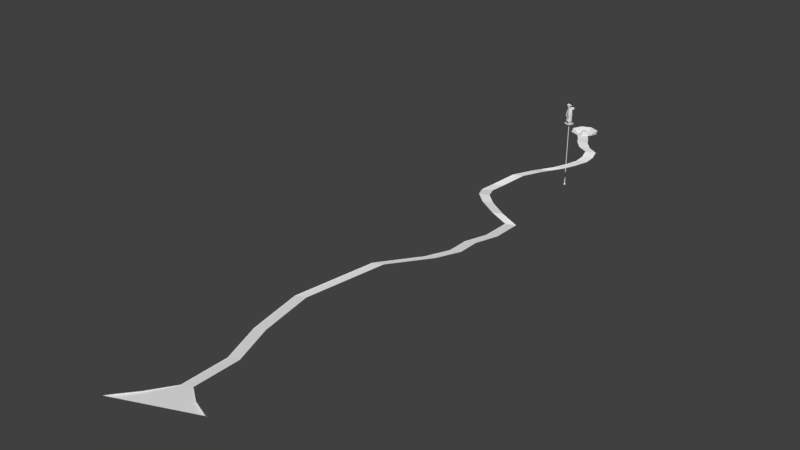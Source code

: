 # Source: map01.blend  (saved by Blender 2.79.0; exported with 4.5.12 LTS)
import bpy
from mathutils import Matrix  # noqa: F401  (used for matrix-valued properties, if any)

bpy.ops.wm.read_factory_settings(use_empty=True)
scene = bpy.context.scene
scene.name = 'Scene'

# ---- collections
col_collection_1 = bpy.data.collections.new('Collection 1'); scene.collection.children.link(col_collection_1)

# ---- world
world_world = bpy.data.worlds.new('World'); scene.world = world_world
world_world.color = (0.05088, 0.05088, 0.05088)
world_world.use_sun_shadow = False
world_world.sun_shadow_jitter_overblur = 0.0
world_world.cycles.sampling_method = 'MANUAL'

# ---- meshes
me_plane = bpy.data.meshes.new('Plane')
me_plane.from_pydata([(-0.8536, -0.8536, 5.859), (0.8536, -0.8536, 5.859), (-0.8536, 0.8536, 5.859), (0.8536, 0.8536, 5.859), (-1.207, 5.276e-08, 5.859), (1.207, -5.276e-08, 5.859), (-5.276e-08, -1.207, 5.859), (5.276e-08, 1.207, 5.859), (0.0, 0.0, 5.859), (-1.053, -1.053, 5.743), (1.053, -1.053, 5.743), (-1.053, 1.053, 5.743), (1.053, 1.053, 5.743), (-1.49, 6.512e-08, 5.743), (1.49, -6.512e-08, 5.743), (-6.512e-08, -1.49, 5.743), (6.512e-08, 1.49, 5.743), (-1.313, -1.313, 5.392), (1.313, -1.313, 5.392), (-1.313, 1.313, 5.392), (1.313, 1.313, 5.392), (-1.857, 8.115e-08, 5.392), (1.857, -8.115e-08, 5.392), (-8.115e-08, -1.857, 5.392), (8.115e-08, 1.857, 5.392), (-1.729, -1.729, 3.471), (1.729, -1.729, 3.471), (-1.729, 1.729, 3.471), (1.729, 1.729, 3.471), (-2.445, 1.069e-07, 3.471), (2.445, -1.069e-07, 3.471), (-1.069e-07, -2.445, 3.471), (1.069e-07, 2.445, 3.471), (-2.959, -2.959, 3.471), (2.959, -2.959, 3.471), (-2.959, 2.959, 3.471), (2.959, 2.959, 3.471), (-4.184, 1.829e-07, 3.471), (4.184, -1.829e-07, 3.471), (-1.829e-07, -4.184, 3.471), (1.829e-07, 4.184, 3.471), (-3.667, -3.667, 4.491), (3.667, -3.667, 4.491), (-3.667, 3.667, 4.491), (3.667, 3.667, 4.491), (-5.186, 2.267e-07, 4.491), (5.186, -2.267e-07, 4.491), (-2.267e-07, -5.186, 4.491), (2.267e-07, 5.186, 4.491), (-4.858, -4.858, 5.468), (4.858, -4.858, 5.468), (-4.858, 4.858, 5.468), (4.858, 4.858, 5.468), (-6.871, 3.003e-07, 5.468), (6.871, -3.003e-07, 5.468), (-3.003e-07, -6.871, 5.468), (3.003e-07, 6.871, 5.468), (4.962, -5.11, 5.459), (0.104, -7.122, 5.459), (-5.079, -5.069, 5.628), (5.073, -5.069, 5.628), (-5.079, 5.083, 5.628), (5.073, 5.083, 5.628), (-7.182, 0.007034, 5.628), (7.176, 0.007033, 5.628), (-0.002914, -7.172, 5.628), (-0.002913, 7.186, 5.628), (5.182, -5.332, 5.619), (0.1058, -7.434, 5.619), (6.364, -6.709, 4.864), (1.506, -8.722, 4.864), (6.584, -6.931, 5.024), (1.507, -9.034, 5.024), (8.147, -10.21, 4.234), (3.288, -12.22, 4.234), (8.366, -10.43, 4.394), (3.29, -12.54, 4.394), (11.41, -13.16, 3.031), (6.552, -15.17, 3.031), (11.63, -13.38, 3.192), (6.553, -15.48, 3.192), (16.19, -14.9, 2.319), (11.33, -16.91, 2.319), (16.41, -15.12, 2.479), (11.33, -17.23, 2.479), (16.38, -18.23, 0.4631), (11.52, -20.24, 0.4631), (16.6, -18.45, 0.6232), (11.52, -20.55, 0.6232), (15.45, -22.23, -0.7253), (10.59, -24.24, -0.7253), (15.67, -22.45, -0.5651), (10.6, -24.56, -0.5651), (12.6, -28.05, -1.519), (7.741, -30.06, -1.519), (12.82, -28.27, -1.359), (7.743, -30.37, -1.359), (8.658, -33.69, -2.434), (3.799, -35.71, -2.434), (8.877, -33.92, -2.274), (3.801, -36.02, -2.274), (3.843, -37.71, -3.517), (-1.016, -39.73, -3.517), (4.062, -37.94, -3.356), (-1.014, -40.04, -3.356), (0.5118, -43.25, -3.605), (-4.347, -45.26, -3.605), (0.7313, -43.47, -3.445), (-4.345, -45.57, -3.445), (-4.767, -51.41, -4.413), (-9.626, -53.42, -4.413), (-4.548, -51.63, -4.253), (-9.624, -53.73, -4.253), (-10.29, -60.72, -8.105), (-15.15, -62.74, -8.105), (-10.07, -60.95, -7.945), (-15.15, -63.05, -7.945), (-12.52, -67.23, -9.279), (-17.38, -69.24, -9.279), (-12.3, -67.45, -9.119), (-17.38, -69.55, -9.119), (-10.62, -72.69, -9.279), (-15.48, -74.71, -9.279), (-10.4, -72.92, -9.119), (-15.48, -75.02, -9.119), (-5.564, -76.61, -10.62), (-10.42, -78.63, -10.62), (-5.344, -76.84, -10.46), (-10.42, -78.94, -10.46), (4.827, -82.63, -11.34), (-0.03144, -84.64, -11.34), (5.047, -82.85, -11.18), (-0.02969, -84.95, -11.18), (13.99, -84.27, -14.06), (9.134, -86.28, -14.06), (14.21, -84.49, -13.9), (9.136, -86.6, -13.9), (13.77, -99.79, -14.06), (8.912, -101.8, -14.06), (13.99, -100.0, -13.9), (8.914, -102.1, -13.9), (9.74, -111.9, -14.06), (4.882, -113.9, -14.06), (9.96, -112.1, -13.9), (4.884, -114.2, -13.9), (9.74, -123.4, -14.06), (4.882, -125.4, -14.06), (9.96, -123.6, -13.9), (4.884, -125.7, -13.9), (4.202, -135.9, -14.06), (-0.6561, -138.0, -14.06), (4.422, -136.2, -13.9), (-0.6543, -138.3, -13.9), (-10.39, -156.1, -14.06), (-15.25, -158.2, -14.06), (-10.17, -156.4, -13.9), (-15.24, -158.5, -13.9), (-22.48, -195.0, -18.57), (-27.34, -197.1, -18.57), (-22.26, -195.3, -18.41), (-27.34, -197.4, -18.41), (-17.95, -224.4, -19.43), (-22.81, -226.4, -19.43), (-17.73, -224.6, -19.27), (-22.81, -226.7, -19.27), (-10.6, -246.2, -20.08), (-15.46, -248.3, -20.08), (-10.38, -246.5, -19.92), (-15.46, -248.6, -19.92), (-10.6, -271.0, -20.08), (-15.46, -273.0, -20.08), (-10.38, -271.2, -19.92), (-15.46, -273.3, -19.92), (-2.893, -276.2, -20.34), (-23.53, -284.7, -20.34), (-1.96, -277.1, -19.66), (-23.52, -286.0, -19.66), (7.368, -279.7, -20.69), (-34.27, -296.9, -20.69), (9.25, -281.6, -19.31), (-34.25, -299.6, -19.31)], [], [(8, 5, 3, 7), (6, 1, 5, 8), (0, 6, 8, 4), (4, 8, 7, 2), (6, 0, 9, 15), (5, 1, 10, 14), (2, 7, 16, 11), (1, 6, 15, 10), (7, 3, 12, 16), (4, 2, 11, 13), (3, 5, 14, 12), (0, 4, 13, 9), (15, 9, 17, 23), (13, 11, 19, 21), (12, 14, 22, 20), (9, 13, 21, 17), (16, 12, 20, 24), (14, 10, 18, 22), (11, 16, 24, 19), (10, 15, 23, 18), (19, 24, 32, 27), (18, 23, 31, 26), (23, 17, 25, 31), (21, 19, 27, 29), (20, 22, 30, 28), (17, 21, 29, 25), (24, 20, 28, 32), (22, 18, 26, 30), (32, 28, 36, 40), (30, 26, 34, 38), (27, 32, 40, 35), (26, 31, 39, 34), (31, 25, 33, 39), (29, 27, 35, 37), (28, 30, 38, 36), (25, 29, 37, 33), (37, 35, 43, 45), (36, 38, 46, 44), (33, 37, 45, 41), (40, 36, 44, 48), (38, 34, 42, 46), (35, 40, 48, 43), (34, 39, 47, 42), (39, 33, 41, 47), (47, 41, 49, 55), (45, 43, 51, 53), (44, 46, 54, 52), (41, 45, 53, 49), (48, 44, 52, 56), (46, 42, 50, 54), (43, 48, 56, 51), (42, 47, 55, 50), (50, 55, 58, 57), (55, 49, 59, 65), (51, 56, 66, 61), (49, 53, 63, 59), (50, 57, 67, 60), (56, 52, 62, 66), (53, 51, 61, 63), (58, 55, 65, 68), (54, 50, 60, 64), (52, 54, 64, 62), (58, 68, 72, 70), (67, 57, 69, 71), (57, 58, 70, 69), (70, 72, 76, 74), (71, 69, 73, 75), (69, 70, 74, 73), (74, 76, 80, 78), (75, 73, 77, 79), (73, 74, 78, 77), (78, 80, 84, 82), (79, 77, 81, 83), (77, 78, 82, 81), (82, 84, 88, 86), (83, 81, 85, 87), (81, 82, 86, 85), (86, 88, 92, 90), (87, 85, 89, 91), (85, 86, 90, 89), (90, 92, 96, 94), (91, 89, 93, 95), (89, 90, 94, 93), (94, 96, 100, 98), (95, 93, 97, 99), (93, 94, 98, 97), (98, 100, 104, 102), (99, 97, 101, 103), (97, 98, 102, 101), (102, 104, 108, 106), (103, 101, 105, 107), (101, 102, 106, 105), (106, 108, 112, 110), (107, 105, 109, 111), (105, 106, 110, 109), (110, 112, 116, 114), (111, 109, 113, 115), (109, 110, 114, 113), (114, 116, 120, 118), (115, 113, 117, 119), (113, 114, 118, 117), (118, 120, 124, 122), (119, 117, 121, 123), (117, 118, 122, 121), (122, 124, 128, 126), (123, 121, 125, 127), (121, 122, 126, 125), (126, 128, 132, 130), (127, 125, 129, 131), (125, 126, 130, 129), (130, 132, 136, 134), (131, 129, 133, 135), (129, 130, 134, 133), (134, 136, 140, 138), (135, 133, 137, 139), (133, 134, 138, 137), (138, 140, 144, 142), (139, 137, 141, 143), (137, 138, 142, 141), (142, 144, 148, 146), (143, 141, 145, 147), (141, 142, 146, 145), (146, 148, 152, 150), (147, 145, 149, 151), (145, 146, 150, 149), (150, 152, 156, 154), (151, 149, 153, 155), (149, 150, 154, 153), (154, 156, 160, 158), (155, 153, 157, 159), (153, 154, 158, 157), (158, 160, 164, 162), (159, 157, 161, 163), (157, 158, 162, 161), (162, 164, 168, 166), (163, 161, 165, 167), (161, 162, 166, 165), (166, 168, 172, 170), (167, 165, 169, 171), (165, 166, 170, 169), (170, 172, 176, 174), (171, 169, 173, 175), (169, 170, 174, 173), (174, 176, 180, 178), (175, 173, 177, 179), (173, 174, 178, 177)])
me_plane.use_remesh_preserve_volume = False
me_plane.use_remesh_preserve_attributes = False
me_plane.use_mirror_vertex_groups = False
me_plane.update()
me_cube_001 = bpy.data.meshes.new('Cube.001')
me_cube_001.from_pydata([(-0.1683, -0.1683, -0.06378), (-0.1683, -0.1683, 1.305), (0.1532, -0.1683, -0.06378), (0.1683, -0.1683, 1.305), (-0.01514, -0.238, -0.06378), (-7.059e-08, -0.238, 1.305), (0.4039, -0.4039, 35.17), (-8.346e-08, -0.5711, 35.17), (-0.4039, -0.4039, 35.17), (-0.1683, 0.1683, -0.06378), (-0.1683, 0.1683, 1.305), (0.1683, 0.1683, -0.06378), (0.1683, 0.1683, 1.305), (-0.238, -6.953e-09, -0.06378), (-0.238, -6.953e-09, 1.305), (0.238, -6.953e-09, -0.06378), (0.238, -6.953e-09, 1.305), (-4.412e-08, 0.238, -0.06378), (-7.059e-08, 0.238, 1.305), (-3.84e-08, -6.953e-09, -0.06378), (0.5711, 0.0, 35.17), (0.4039, 0.4039, 35.17), (-8.346e-08, 0.5711, 35.17), (-0.4039, 0.4039, 35.17), (-0.5711, 0.0, 35.17), (1.458, -0.1344, 37.25), (0.7361, -2.87e-09, 35.48), (0.5205, -0.5205, 35.48), (-9.035e-08, -0.7361, 35.48), (-0.5205, -0.5205, 35.48), (-0.7361, -2.87e-09, 35.48), (1.423, -0.1344, 39.06), (0.5205, 0.5205, 35.48), (-9.035e-08, 0.7361, 35.48), (-0.5205, 0.5205, 35.48), (1.03, -1.167, 37.25), (0.1953, -1.595, 37.26), (-0.5205, -0.5205, 36.42), (-0.7361, -2.87e-09, 36.42), (1.03, 0.8984, 37.25), (-0.002992, 1.326, 37.25), (-0.5205, 0.5205, 36.42), (1.016, -1.118, 39.06), (0.2216, -1.525, 37.65), (1.016, 0.8487, 39.06), (0.03285, 1.256, 37.63), (-0.01644, -1.572, 37.29), (-1.051, -1.144, 37.29), (-1.469, -0.1344, 37.29), (-0.01644, 1.303, 37.29), (-0.02896, 1.301, 37.63), (-0.01947, -3.413e-09, 36.44), (-1.051, 0.8749, 37.29), (1.44, -0.1344, 39.13), (1.015, -1.141, 39.13), (0.1975, -0.1344, 37.29), (-0.02896, -1.57, 37.63), (1.015, 0.8724, 39.13), (-0.04162, -1.661, 37.31), (-1.121, -1.214, 37.31), (-1.569, -0.1344, 37.31), (-0.04162, 1.393, 37.31), (-0.04162, 1.393, 37.66), (-1.121, 0.9454, 37.31), (1.485, -0.1344, 39.22), (1.038, -1.214, 39.22), (0.04953, -1.661, 37.66), (1.038, 0.9454, 39.22), (1.733, -0.1943, 41.66), (1.349, -1.121, 41.66), (0.422, -1.505, 40.32), (0.422, -1.505, 40.02), (1.694, -0.1943, 41.58), (1.329, -1.059, 41.59), (0.4329, -1.427, 40.3), (0.4437, -1.429, 40.0), (1.382, -0.1751, 41.91), (0.9344, 0.9047, 41.91), (-0.1454, 1.352, 40.34), (1.336, -0.1751, 41.81), (0.9108, 0.8317, 41.82), (-0.1328, 1.261, 40.32), (-0.1329, -1.324, 38.9), (-0.9604, -0.9815, 38.9), (-1.303, -0.154, 38.9), (-0.9604, 0.6736, 38.9), (-0.1136, -1.256, 38.89), (-0.9064, -0.9275, 38.89), (-1.227, -0.154, 38.89), (-0.9064, 0.6195, 38.89), (-0.2138, 1.121, 39.14), (-0.7762, 0.888, 39.14), (-0.2007, 1.074, 39.13), (-0.7394, 0.8513, 39.13), (1.557, -0.713, 42.92), (0.7555, -1.469, 42.92), (-0.3461, -1.436, 41.45), (-0.3461, -1.436, 41.11), (1.518, -0.6954, 42.83), (0.7634, -1.397, 42.84), (-0.2999, -1.363, 41.42), (-0.2899, -1.369, 41.1), (1.12, -0.6428, 43.03), (1.152, 0.4587, 43.03), (0.3964, 1.261, 41.56), (1.08, -0.6253, 42.94), (1.104, 0.405, 42.95), (0.372, 1.177, 41.53), (-0.9209, -1.836, 40.2), (-1.947, -0.7479, 40.2), (-1.902, 0.7471, 40.2), (-0.8139, 1.773, 40.2), (-0.8447, -1.745, 40.18), (-1.827, -0.7026, 40.18), (-1.786, 0.6948, 40.18), (-0.7686, 1.654, 40.18), (0.2482, 1.088, 40.42), (-0.3255, 1.105, 40.42), (0.2415, 1.043, 40.42), (-0.3081, 1.06, 40.42), (0.7533, -1.024, 43.96), (-0.0494, -1.114, 44.27), (-1.095, -0.5677, 43.43), (-1.191, -0.5677, 43.19), (0.7128, -0.9947, 43.9), (-0.03714, -1.072, 44.19), (-1.044, -0.5438, 43.39), (-1.132, -0.5527, 43.15), (0.5611, -0.7716, 44.12), (1.07, -0.09949, 43.93), (0.567, 0.7618, 42.88), (0.5206, -0.742, 44.06), (0.9934, -0.1099, 43.88), (0.5079, 0.7213, 42.88), (-1.538, -0.4205, 42.55), (-1.621, 0.4408, 42.58), (-1.113, 1.113, 42.38), (-0.31, 1.202, 42.07), (-1.479, -0.4054, 42.51), (-1.559, 0.4197, 42.55), (-1.083, 1.048, 42.36), (-0.3331, 1.131, 42.07), (0.08123, 0.7249, 42.11), (-0.245, 1.009, 42.24), (0.05547, 0.6999, 42.12), (-0.2571, 0.9723, 42.24), (-0.09413, -1.041, 44.62), (-0.6741, -0.445, 44.91), (-1.009, 0.5759, 44.14), (-1.071, 0.6367, 43.92), (-0.1017, -0.8521, 44.57), (-0.64, -0.426, 44.84), (-0.96, 0.5586, 44.1), (-1.023, 0.609, 43.89), (-0.4224, -0.5766, 44.81), (0.3768, -0.6119, 44.62), (0.6083, 0.4719, 43.62), (-0.4304, -0.5291, 44.76), (0.3174, -0.4118, 44.58), (0.5406, 0.4837, 43.62), (-1.062, 0.6787, 43.63), (-0.7067, 1.121, 43.65), (-0.1598, 1.204, 43.52), (0.2582, 0.8781, 43.31), (-1.028, 0.6587, 43.61), (-0.687, 1.083, 43.63), (-0.1758, 1.16, 43.51), (0.2149, 0.8555, 43.31), (0.2233, 0.4747, 43.34), (0.2003, 0.7577, 43.42), (0.1997, 0.4747, 43.34), (0.1777, 0.7459, 43.42), (-0.6905, -1.054, 45.27), (-1.035, -0.128, 45.58), (-0.8817, 1.002, 44.77), (-0.913, 1.089, 44.53), (-0.5533, -0.7818, 45.22), (-0.9935, -0.1256, 45.5), (-0.843, 0.9628, 44.73), (-0.88, 1.04, 44.5), (-0.5238, -0.5708, 45.44), (0.254, -0.8129, 45.25), (0.872, -0.07336, 44.23), (-0.5102, -0.5242, 45.38), (0.2195, -0.7468, 45.2), (0.8159, -0.03284, 44.23), (-0.893, 1.453, 43.91), (-0.1374, 1.811, 43.95), (0.6404, 1.569, 43.75), (0.9848, 0.8683, 43.45), (-0.86, 1.404, 43.88), (-0.1361, 1.747, 43.91), (0.5909, 1.521, 43.73), (0.9128, 0.8661, 43.45), (0.6792, 0.3562, 43.49), (0.8306, 0.746, 43.61), (0.648, 0.3714, 43.5), (0.7931, 0.7448, 43.61), (-1.563, -0.5242, 45.97), (-1.42, 0.5758, 46.18), (-0.3496, 1.793, 45.42), (-0.3184, 1.92, 45.08), (-1.51, -0.4799, 46.05), (-1.369, 0.546, 46.32), (-0.3346, 1.716, 45.36), (-0.3176, 1.837, 45.03), (-1.163, -0.3504, 46.37), (-0.4331, -1.249, 46.1), (0.8803, -0.8598, 44.66), (-1.111, -0.306, 46.28), (-0.4219, -1.144, 46.04), (0.6457, -0.2698, 44.66), (-0.008378, 2.335, 44.2), (1.168, 2.165, 44.25), (1.898, 1.266, 43.98), (1.755, 0.1662, 43.55), (-0.007556, 2.252, 44.16), (1.119, 2.088, 44.2), (1.802, 1.248, 43.95), (1.668, 0.2202, 43.54), (0.9899, -0.1996, 43.6), (1.476, 0.1426, 43.78), (0.9651, -0.1571, 43.61), (1.431, 0.1708, 43.78), (-0.1395, -0.1395, 18.58), (-0.1972, -7.038e-09, 18.58), (0.1395, -0.1395, 18.58), (-6.538e-08, -0.1972, 18.58), (0.1972, -7.038e-09, 18.58), (-0.1395, 0.1395, 18.58), (0.1395, 0.1395, 18.58), (-6.538e-08, 0.1972, 18.58), (-0.3324, -0.3324, 35.07), (0.3324, -0.3324, 35.07), (0.4701, -1.344e-09, 35.07), (-0.3324, 0.3324, 35.07), (0.3324, 0.3324, 35.07), (-0.4701, -1.344e-09, 35.07), (-7.971e-08, -0.4701, 35.07), (-7.971e-08, 0.4701, 35.07), (-0.2022, -6.046e-10, 34.92), (-7.458e-08, -0.2022, 34.92), (-7.458e-08, 0.2022, 34.92), (-0.143, -0.143, 34.92), (0.143, -0.143, 34.92), (0.2022, -6.046e-10, 34.92), (-0.143, 0.143, 34.92), (0.143, 0.143, 34.92), (-0.8154, -2.381e-09, 35.99), (-0.5768, -0.5761, 35.99), (0.05923, -0.8147, 35.99), (0.5753, -0.5761, 35.99), (0.814, -2.381e-09, 35.99), (-0.5768, 0.5761, 35.99), (0.5753, 0.5761, 35.99), (-0.0007225, 0.8147, 35.99), (-0.2022, -6.351e-10, 34.84), (-7.454e-08, -0.2022, 34.84), (-7.454e-08, 0.2022, 34.84), (-0.143, -0.143, 34.84), (0.143, -0.143, 34.84), (0.2022, -6.351e-10, 34.84), (-0.143, 0.143, 34.84), (0.143, 0.143, 34.84), (-0.143, -0.143, 34.89), (0.143, -0.143, 34.89), (0.2022, -6.169e-10, 34.89), (-0.143, 0.143, 34.89), (0.143, 0.143, 34.89), (-0.2022, -6.169e-10, 34.89), (-7.457e-08, -0.2022, 34.89), (-7.457e-08, 0.2022, 34.89), (-0.641, -1.955e-09, 35.02), (-0.641, -2.013e-09, 34.94), (-7.066e-08, -0.641, 35.02), (-7.057e-08, -0.641, 34.94), (-7.066e-08, 0.641, 35.02), (-7.057e-08, 0.641, 34.94), (-0.4532, 0.4532, 34.94), (0.4532, 0.4532, 34.94), (0.641, -2.013e-09, 34.94), (-0.4532, -0.4532, 34.94), (0.4532, -0.4532, 34.94), (-0.4533, -0.4533, 35.02), (0.4533, -0.4533, 35.02), (0.641, -1.955e-09, 35.02), (-0.4533, 0.4533, 35.02), (0.4533, 0.4533, 35.02), (-0.849, -4.898e-09, 34.94), (-0.8489, -4.975e-09, 34.9), (-5.755e-08, -0.849, 34.94), (-5.744e-08, -0.8489, 34.9), (-5.755e-08, 0.849, 34.94), (-5.744e-08, 0.8489, 34.9), (-0.6003, 0.6003, 34.9), (0.6003, 0.6003, 34.9), (0.8489, -4.975e-09, 34.9), (-0.6003, -0.6003, 34.9), (0.6003, -0.6003, 34.9), (-0.6003, -0.6003, 34.94), (0.6003, -0.6003, 34.94), (0.849, -4.898e-09, 34.94), (-0.6003, 0.6003, 34.94), (0.6003, 0.6003, 34.94), (-1.098, -8.959e-06, 35.2), (-1.098, -8.959e-06, 35.13), (-1.542e-06, -1.098, 35.2), (-1.541e-06, -1.098, 35.13), (-1.542e-06, 1.098, 35.2), (-1.541e-06, 1.098, 35.13), (-0.7762, 0.7762, 35.13), (0.7762, 0.7762, 35.13), (1.098, -8.959e-06, 35.13), (-0.7762, -0.7762, 35.13), (0.7762, -0.7762, 35.13), (-0.7762, -0.7762, 35.2), (0.7762, -0.7762, 35.2), (1.098, -8.959e-06, 35.2), (-0.7762, 0.7762, 35.2), (0.7762, 0.7762, 35.2), (-1.742, -9.382e-06, 35.78), (-1.741, -9.382e-06, 35.68), (-1.67e-06, -1.742, 35.78), (-1.67e-06, -1.741, 35.68), (-1.67e-06, 1.742, 35.78), (-1.67e-06, 1.741, 35.68), (-1.231, 1.231, 35.68), (1.231, 1.231, 35.68), (1.741, -9.382e-06, 35.68), (-1.231, -1.231, 35.68), (1.231, -1.231, 35.68), (-1.231, -1.231, 35.78), (1.231, -1.231, 35.78), (1.742, -9.382e-06, 35.78), (-1.231, 1.231, 35.78), (1.231, 1.231, 35.78), (-2.468, -8.141e-06, 35.77), (-2.468, -8.141e-06, 35.72), (-1.848e-06, -2.468, 35.77), (-1.848e-06, -2.468, 35.72), (-1.848e-06, 2.468, 35.77), (-1.848e-06, 2.468, 35.72), (-1.745, 1.745, 35.72), (1.745, 1.745, 35.72), (2.468, -8.141e-06, 35.72), (-1.745, -1.745, 35.72), (1.745, -1.745, 35.72), (-1.745, -1.745, 35.77), (1.745, -1.745, 35.77), (2.468, -8.141e-06, 35.77), (-1.745, 1.745, 35.77), (1.745, 1.745, 35.77), (-1.045, 0.2688, 35.12), (-1.045, 0.2688, 35.04), (-0.5496, -0.928, 35.03), (-0.5493, -0.9281, 35.12), (-2.034, 0.2688, 35.89), (-2.035, 0.2688, 35.76), (-1.248, -1.63, 35.75), (-1.248, -1.63, 35.88), (0.3367, 0.9978, 35.03), (0.3367, 0.9976, 34.93), (-0.9435, 0.4673, 34.93), (-0.9436, 0.4674, 35.03), (0.3367, 2.06, 36.0), (0.3367, 2.059, 35.83), (-1.694, 1.218, 35.83), (-1.694, 1.218, 36.0), (0.9299, -0.4411, 34.89), (0.9438, -0.4411, 35.01), (0.3301, 1.017, 34.96), (0.344, 1.017, 35.08), (2.251, -0.4411, 35.76), (2.273, -0.4411, 35.95), (1.3, 1.872, 35.88), (1.322, 1.873, 36.06), (-0.2014, -1.684e-09, 32.18), (-0.2006, -2.751e-09, 29.47), (-0.1997, -3.819e-09, 26.75), (-0.1989, -4.886e-09, 24.04), (-0.1981, -5.953e-09, 21.33), (-7.304e-08, -0.2014, 32.18), (-7.151e-08, -0.2006, 29.47), (-6.999e-08, -0.1997, 26.75), (-6.846e-08, -0.1989, 24.04), (-6.693e-08, -0.1981, 21.33), (-7.304e-08, 0.2014, 32.18), (-7.151e-08, 0.2006, 29.47), (-6.999e-08, 0.1997, 26.75), (-6.846e-08, 0.1989, 24.04), (-6.693e-08, 0.1981, 21.33), (-0.1401, -0.1401, 21.33), (-0.1407, -0.1407, 24.04), (-0.1412, -0.1412, 26.75), (-0.1418, -0.1418, 29.47), (-0.1424, -0.1424, 32.18), (0.1401, -0.1401, 21.33), (0.1407, -0.1407, 24.04), (0.1412, -0.1412, 26.75), (0.1418, -0.1418, 29.47), (0.1424, -0.1424, 32.18), (0.1981, -5.953e-09, 21.33), (0.1989, -4.886e-09, 24.04), (0.1997, -3.819e-09, 26.75), (0.2006, -2.751e-09, 29.47), (0.2014, -1.684e-09, 32.18), (-0.1401, 0.1401, 21.33), (-0.1407, 0.1407, 24.04), (-0.1412, 0.1412, 26.75), (-0.1418, 0.1418, 29.47), (-0.1424, 0.1424, 32.18), (0.1401, 0.1401, 21.33), (0.1407, 0.1407, 24.04), (0.1412, 0.1412, 26.75), (0.1418, 0.1418, 29.47), (0.1424, 0.1424, 32.18), (-0.2021, -7.028e-09, 16.53), (-0.2079, -7.016e-09, 14.06), (-0.2137, -7.004e-09, 11.59), (-0.2196, -6.992e-09, 9.125), (-0.2254, -6.98e-09, 6.658), (-0.2312, -6.967e-09, 4.191), (-6.6e-08, -0.2021, 16.53), (-6.674e-08, -0.2079, 14.06), (-6.749e-08, -0.2137, 11.59), (-6.823e-08, -0.2196, 9.125), (-6.897e-08, -0.2254, 6.658), (-6.972e-08, -0.2312, 4.191), (-6.6e-08, 0.2021, 16.53), (-6.674e-08, 0.2079, 14.06), (-6.749e-08, 0.2137, 11.59), (-6.823e-08, 0.2196, 9.125), (-6.897e-08, 0.2254, 6.658), (-6.972e-08, 0.2312, 4.191), (-0.1635, -0.1635, 4.191), (-0.1594, -0.1594, 6.658), (-0.1552, -0.1552, 9.125), (-0.1511, -0.1511, 11.59), (-0.147, -0.147, 14.06), (-0.1429, -0.1429, 16.53), (0.1635, -0.1635, 4.191), (0.1594, -0.1594, 6.658), (0.1552, -0.1552, 9.125), (0.1511, -0.1511, 11.59), (0.147, -0.147, 14.06), (0.1429, -0.1429, 16.53), (0.2312, -6.967e-09, 4.191), (0.2254, -6.98e-09, 6.658), (0.2196, -6.992e-09, 9.125), (0.2137, -7.004e-09, 11.59), (0.2079, -7.016e-09, 14.06), (0.2021, -7.028e-09, 16.53), (-0.1635, 0.1635, 4.191), (-0.1594, 0.1594, 6.658), (-0.1552, 0.1552, 9.125), (-0.1511, 0.1511, 11.59), (-0.147, 0.147, 14.06), (-0.1429, 0.1429, 16.53), (0.1635, 0.1635, 4.191), (0.1594, 0.1594, 6.658), (0.1552, 0.1552, 9.125), (0.1511, 0.1511, 11.59), (0.147, 0.147, 14.06), (0.1429, 0.1429, 16.53), (-0.1683, -0.1683, 0.8323), (0.1532, -0.1683, 0.8323), (0.238, -6.953e-09, 0.8323), (-0.238, -6.953e-09, 0.8323), (-0.01514, -0.238, 0.8323), (-0.1683, 0.1683, 0.8323), (0.1683, 0.1683, 0.8323), (-5.559e-08, 0.238, 0.8323), (-0.5406, -6.311e-09, 0.03646), (-0.3808, -0.3857, 0.03646), (0.3559, -0.3857, 0.6128), (0.3559, -0.3857, 0.03646), (-0.02981, -0.5455, 0.03646), (0.5504, -6.311e-09, 0.03646), (0.5504, -6.311e-09, 0.6128), (-0.5406, -6.311e-09, 0.6128), (-0.02981, -0.5455, 0.6128), (-0.3808, 0.3857, 0.03646), (0.3906, 0.3857, 0.6128), (0.3906, 0.3857, 0.03646), (0.00489, 0.5455, 0.03646), (0.00489, 0.5455, 0.6128), (-0.3808, -0.3857, 0.6128), (-0.3808, 0.3857, 0.6128)], [], [(466, 16, 3, 465), (468, 5, 1, 464), (19, 15, 2, 4), (238, 233, 6, 7), (464, 1, 14, 467), (237, 232, 8, 24), (13, 19, 4, 0), (465, 3, 5, 468), (21, 22, 33, 32), (8, 7, 28, 29), (233, 234, 20, 6), (232, 238, 7, 8), (466, 470, 12, 16), (471, 469, 10, 18), (19, 17, 11, 15), (239, 22, 21, 236), (469, 467, 14, 10), (237, 24, 23, 235), (13, 9, 17, 19), (470, 471, 18, 12), (20, 21, 32, 26), (23, 24, 30, 34), (236, 21, 20, 234), (235, 23, 22, 239), (253, 248, 38, 41), (251, 252, 25, 35), (248, 249, 37, 38), (250, 251, 35, 36), (7, 6, 27, 28), (22, 23, 34, 33), (24, 8, 29, 30), (6, 20, 26, 27), (42, 31, 64, 65), (41, 38, 60, 63), (38, 37, 59, 60), (39, 40, 45, 44), (252, 254, 39, 25), (249, 250, 36, 37), (254, 255, 40, 39), (255, 253, 41, 40), (40, 41, 63, 61), (37, 36, 58, 59), (36, 35, 42, 43), (43, 42, 65, 66), (35, 25, 31, 42), (25, 39, 44, 31), (51, 48, 47, 46), (51, 46, 56, 55), (51, 49, 52, 48), (53, 55, 56, 54), (53, 57, 50, 55), (49, 51, 55, 50), (45, 40, 61, 62), (31, 44, 67, 64), (36, 43, 66, 58), (44, 45, 62, 67), (48, 52, 89, 88), (52, 63, 85, 89), (49, 50, 62, 61), (63, 52, 93, 91), (63, 60, 84, 85), (56, 46, 75, 74), (58, 66, 70, 71), (67, 62, 78, 77), (50, 57, 80, 81), (54, 56, 74, 73), (71, 70, 96, 97), (92, 90, 116, 118), (86, 87, 113, 112), (64, 53, 72, 68), (53, 54, 73, 72), (66, 65, 69, 70), (46, 58, 71, 75), (65, 64, 68, 69), (76, 77, 103, 102), (70, 69, 95, 96), (57, 53, 79, 80), (53, 64, 76, 79), (62, 50, 81, 78), (64, 67, 77, 76), (93, 92, 118, 119), (85, 84, 110, 111), (69, 68, 94, 95), (59, 58, 82, 83), (46, 47, 87, 86), (60, 59, 83, 84), (47, 48, 88, 87), (58, 46, 86, 82), (89, 85, 111, 115), (49, 61, 90, 92), (61, 63, 91, 90), (52, 49, 92, 93), (102, 103, 129, 128), (109, 108, 134, 135), (97, 96, 122, 123), (96, 95, 121, 122), (108, 112, 138, 134), (117, 119, 145, 143), (105, 102, 128, 131), (95, 94, 120, 121), (114, 115, 141, 140), (77, 78, 104, 103), (87, 88, 114, 113), (91, 93, 119, 117), (72, 73, 99, 98), (80, 79, 105, 106), (88, 89, 115, 114), (73, 74, 100, 99), (81, 80, 106, 107), (82, 86, 112, 108), (74, 75, 101, 100), (78, 81, 107, 104), (83, 82, 108, 109), (75, 71, 97, 101), (79, 76, 102, 105), (84, 83, 109, 110), (90, 91, 117, 116), (68, 72, 98, 94), (135, 134, 160, 161), (123, 122, 148, 149), (122, 121, 147, 148), (134, 138, 164, 160), (143, 145, 171, 169), (131, 128, 154, 157), (121, 120, 146, 147), (140, 141, 167, 166), (120, 124, 150, 146), (98, 99, 125, 124), (110, 109, 135, 136), (103, 104, 130, 129), (115, 111, 137, 141), (99, 100, 126, 125), (111, 110, 136, 137), (106, 105, 131, 132), (116, 117, 143, 142), (100, 101, 127, 126), (112, 113, 139, 138), (107, 106, 132, 133), (119, 118, 144, 145), (101, 97, 123, 127), (113, 114, 140, 139), (104, 107, 133, 130), (118, 116, 142, 144), (94, 98, 124, 120), (149, 148, 174, 175), (148, 147, 173, 174), (160, 164, 190, 186), (169, 171, 197, 195), (157, 154, 180, 183), (147, 146, 172, 173), (166, 167, 193, 192), (146, 150, 176, 172), (170, 168, 194, 196), (128, 129, 155, 154), (124, 125, 151, 150), (136, 135, 161, 162), (129, 130, 156, 155), (141, 137, 163, 167), (125, 126, 152, 151), (137, 136, 162, 163), (132, 131, 157, 158), (142, 143, 169, 168), (126, 127, 153, 152), (138, 139, 165, 164), (133, 132, 158, 159), (145, 144, 170, 171), (127, 123, 149, 153), (139, 140, 166, 165), (130, 133, 159, 156), (144, 142, 168, 170), (174, 173, 199, 200), (186, 190, 216, 212), (195, 197, 223, 221), (183, 180, 206, 209), (173, 172, 198, 199), (192, 193, 219, 218), (172, 176, 202, 198), (196, 194, 220, 222), (182, 185, 211, 208), (161, 160, 186, 187), (154, 155, 181, 180), (150, 151, 177, 176), (162, 161, 187, 188), (155, 156, 182, 181), (167, 163, 189, 193), (151, 152, 178, 177), (163, 162, 188, 189), (158, 157, 183, 184), (168, 169, 195, 194), (152, 153, 179, 178), (164, 165, 191, 190), (159, 158, 184, 185), (171, 170, 196, 197), (153, 149, 175, 179), (165, 166, 192, 191), (156, 159, 185, 182), (202, 203, 199, 198), (203, 204, 200, 199), (204, 205, 201, 200), (210, 209, 206, 207), (211, 210, 207, 208), (216, 217, 213, 212), (217, 218, 214, 213), (218, 219, 215, 214), (223, 222, 220, 221), (175, 174, 200, 201), (187, 186, 212, 213), (180, 181, 207, 206), (176, 177, 203, 202), (188, 187, 213, 214), (181, 182, 208, 207), (193, 189, 215, 219), (177, 178, 204, 203), (189, 188, 214, 215), (184, 183, 209, 210), (194, 195, 221, 220), (178, 179, 205, 204), (190, 191, 217, 216), (185, 184, 210, 211), (197, 196, 222, 223), (179, 175, 201, 205), (191, 192, 218, 217), (457, 229, 231, 428), (463, 230, 228, 451), (416, 225, 229, 457), (428, 231, 230, 463), (439, 422, 227, 224), (445, 451, 228, 226), (416, 439, 224, 225), (422, 445, 226, 227), (246, 235, 239, 242), (247, 236, 234, 245), (240, 237, 235, 246), (242, 239, 236, 247), (243, 241, 238, 232), (244, 245, 234, 233), (240, 243, 232, 237), (241, 244, 233, 238), (270, 265, 244, 241), (269, 264, 243, 240), (265, 266, 245, 244), (264, 270, 241, 243), (271, 242, 247, 268), (269, 240, 246, 267), (268, 247, 245, 266), (267, 246, 242, 271), (33, 34, 253, 255), (32, 33, 255, 254), (29, 28, 250, 249), (26, 32, 254, 252), (28, 27, 251, 250), (30, 29, 249, 248), (27, 26, 252, 251), (34, 30, 248, 253), (410, 262, 258, 386), (415, 263, 261, 405), (376, 256, 262, 410), (386, 258, 263, 415), (395, 381, 257, 259), (400, 405, 261, 260), (376, 395, 259, 256), (381, 400, 260, 257), (271, 258, 277, 276), (267, 271, 276, 286), (256, 269, 267, 262), (258, 271, 268, 263), (259, 257, 270, 264), (260, 261, 266, 265), (261, 263, 279, 280), (265, 270, 274, 284), (284, 274, 290, 300), (272, 273, 289, 288), (281, 283, 299, 297), (283, 272, 288, 299), (260, 265, 284, 282), (268, 266, 285, 287), (266, 261, 280, 285), (262, 267, 286, 278), (263, 268, 287, 279), (256, 259, 281, 273), (269, 256, 273, 272), (257, 260, 282, 275), (264, 269, 272, 283), (258, 262, 278, 277), (270, 257, 275, 274), (259, 264, 283, 281), (303, 301, 317, 319), (289, 297, 313, 305), (302, 292, 308, 318), (296, 295, 311, 312), (282, 284, 300, 298), (274, 275, 291, 290), (285, 280, 296, 301), (276, 277, 293, 292), (278, 286, 302, 294), (277, 278, 294, 293), (279, 287, 303, 295), (280, 279, 295, 296), (286, 276, 292, 302), (273, 281, 297, 289), (287, 285, 301, 303), (275, 282, 298, 291), (309, 310, 326, 325), (334, 326, 366, 367), (326, 310, 362, 366), (311, 319, 371, 370), (291, 298, 314, 307), (299, 288, 304, 315), (297, 299, 315, 313), (288, 289, 305, 304), (300, 290, 306, 316), (298, 300, 316, 314), (290, 291, 307, 306), (301, 296, 312, 317), (292, 293, 309, 308), (294, 302, 318, 310), (293, 294, 310, 309), (295, 303, 319, 311), (332, 322, 338, 348), (320, 321, 337, 336), (329, 331, 347, 345), (331, 320, 336, 347), (327, 311, 370, 374), (312, 311, 327, 328), (318, 308, 324, 334), (305, 313, 329, 321), (319, 317, 333, 335), (307, 314, 330, 323), (315, 304, 320, 331), (313, 315, 355, 354), (304, 305, 353, 352), (316, 306, 322, 332), (314, 316, 332, 330), (306, 307, 323, 322), (342, 350, 340, 341), (343, 351, 349, 344), (337, 345, 347, 336), (339, 346, 348, 338), (330, 332, 348, 346), (322, 323, 339, 338), (333, 328, 344, 349), (324, 325, 341, 340), (326, 334, 350, 342), (325, 326, 342, 341), (327, 335, 351, 343), (328, 327, 343, 344), (334, 324, 340, 350), (321, 329, 345, 337), (335, 333, 349, 351), (323, 330, 346, 339), (354, 355, 359, 358), (352, 353, 357, 356), (320, 304, 352, 356), (329, 313, 354, 358), (321, 320, 356, 357), (315, 331, 359, 355), (331, 329, 358, 359), (305, 321, 357, 353), (362, 363, 367, 366), (360, 361, 365, 364), (324, 308, 360, 364), (325, 324, 364, 365), (310, 318, 363, 362), (318, 334, 367, 363), (309, 325, 365, 361), (308, 309, 361, 360), (369, 368, 372, 373), (370, 371, 375, 374), (317, 312, 368, 369), (333, 317, 369, 373), (319, 335, 375, 371), (335, 327, 374, 375), (328, 333, 373, 372), (312, 328, 372, 368), (227, 226, 396, 385), (385, 396, 397, 384), (384, 397, 398, 383), (383, 398, 399, 382), (382, 399, 400, 381), (225, 224, 391, 380), (380, 391, 392, 379), (379, 392, 393, 378), (378, 393, 394, 377), (377, 394, 395, 376), (226, 228, 401, 396), (396, 401, 402, 397), (397, 402, 403, 398), (398, 403, 404, 399), (399, 404, 405, 400), (224, 227, 385, 391), (391, 385, 384, 392), (392, 384, 383, 393), (393, 383, 382, 394), (394, 382, 381, 395), (231, 390, 411, 230), (390, 389, 412, 411), (389, 388, 413, 412), (388, 387, 414, 413), (387, 386, 415, 414), (225, 380, 406, 229), (380, 379, 407, 406), (379, 378, 408, 407), (378, 377, 409, 408), (377, 376, 410, 409), (230, 411, 401, 228), (411, 412, 402, 401), (412, 413, 403, 402), (413, 414, 404, 403), (414, 415, 405, 404), (229, 406, 390, 231), (406, 407, 389, 390), (407, 408, 388, 389), (408, 409, 387, 388), (409, 410, 386, 387), (5, 3, 440, 427), (427, 440, 441, 426), (426, 441, 442, 425), (425, 442, 443, 424), (424, 443, 444, 423), (423, 444, 445, 422), (14, 1, 434, 421), (421, 434, 435, 420), (420, 435, 436, 419), (419, 436, 437, 418), (418, 437, 438, 417), (417, 438, 439, 416), (3, 16, 446, 440), (440, 446, 447, 441), (441, 447, 448, 442), (442, 448, 449, 443), (443, 449, 450, 444), (444, 450, 451, 445), (1, 5, 427, 434), (434, 427, 426, 435), (435, 426, 425, 436), (436, 425, 424, 437), (437, 424, 423, 438), (438, 423, 422, 439), (18, 433, 458, 12), (433, 432, 459, 458), (432, 431, 460, 459), (431, 430, 461, 460), (430, 429, 462, 461), (429, 428, 463, 462), (14, 421, 452, 10), (421, 420, 453, 452), (420, 419, 454, 453), (419, 418, 455, 454), (418, 417, 456, 455), (417, 416, 457, 456), (12, 458, 446, 16), (458, 459, 447, 446), (459, 460, 448, 447), (460, 461, 449, 448), (461, 462, 450, 449), (462, 463, 451, 450), (10, 452, 433, 18), (452, 453, 432, 433), (453, 454, 431, 432), (454, 455, 430, 431), (455, 456, 429, 430), (456, 457, 428, 429), (11, 17, 484, 483), (469, 471, 485, 487), (467, 469, 487, 479), (17, 9, 481, 484), (13, 0, 473, 472), (471, 470, 482, 485), (2, 15, 477, 475), (466, 465, 474, 478), (483, 484, 485, 482), (481, 472, 479, 487), (484, 481, 487, 485), (477, 483, 482, 478), (475, 474, 480, 476), (473, 486, 479, 472), (476, 480, 486, 473), (477, 478, 474, 475), (470, 466, 478, 482), (465, 468, 480, 474), (4, 2, 475, 476), (464, 467, 479, 486), (0, 4, 476, 473), (15, 11, 483, 477), (468, 464, 486, 480), (9, 13, 472, 481)])
_uv = me_cube_001.uv_layers.new(name='UVMap')
_uv.uv.foreach_set('vector', [0.1389, 0.0001463, 0.1382, 0.01089, 0.1286, 0.01077, 0.129, 0.0, 0.249, 0.9525, 0.2474, 0.9418, 0.257, 0.9416, 0.2579, 0.9524, 0.6283, 0.4145, 0.6364, 0.4123, 0.6362, 0.4166, 0.6316, 0.4196, 0.1813, 0.1723, 0.1677, 0.1727, 0.1626, 0.1704, 0.1791, 0.1699, 0.2579, 0.9524, 0.257, 0.9416, 0.2637, 0.9416, 0.2645, 0.9524, 0.952, 0.2622, 0.9424, 0.2564, 0.9475, 0.2543, 0.9592, 0.2613, 0.6202, 0.4168, 0.6283, 0.4145, 0.6316, 0.4196, 0.6253, 0.4196, 0.2421, 0.9527, 0.2405, 0.942, 0.2474, 0.9418, 0.249, 0.9525, 0.3337, 0.002205, 0.3567, 0.002646, 0.3591, 0.009564, 0.3294, 0.008996, 0.2021, 0.1696, 0.1791, 0.1699, 0.1754, 0.163, 0.205, 0.1625, 0.07563, 0.7795, 0.09455, 0.7798, 0.09622, 0.7822, 0.07324, 0.7819, 0.2002, 0.172, 0.1813, 0.1723, 0.1791, 0.1699, 0.2021, 0.1696, 0.1389, 0.0001463, 0.146, 5.461e-05, 0.1453, 0.0108, 0.1382, 0.01089, 0.6646, 0.772, 0.6573, 0.7724, 0.6573, 0.7617, 0.6646, 0.7613, 0.6283, 0.4145, 0.6244, 0.4096, 0.6313, 0.4094, 0.6364, 0.4123, 0.3551, 0.0003629, 0.3567, 0.002646, 0.3337, 0.002205, 0.3362, 0.0, 0.6573, 0.7724, 0.6477, 0.7723, 0.6477, 0.7616, 0.6573, 0.7617, 0.952, 0.2622, 0.9592, 0.2613, 0.9592, 0.2712, 0.952, 0.2704, 0.6202, 0.4168, 0.6198, 0.4126, 0.6244, 0.4096, 0.6283, 0.4145, 0.8705, 0.07087, 0.8801, 0.07086, 0.8801, 0.08163, 0.8705, 0.08164, 0.09622, 0.7822, 0.1132, 0.782, 0.1206, 0.7891, 0.09875, 0.7894, 0.9592, 0.2712, 0.9592, 0.2613, 0.9761, 0.2599, 0.9761, 0.2727, 0.1085, 0.7796, 0.1132, 0.782, 0.09622, 0.7822, 0.09455, 0.7798, 0.952, 0.2704, 0.9592, 0.2712, 0.9475, 0.2783, 0.9424, 0.2762, 0.9529, 0.3257, 0.9215, 0.3297, 0.9167, 0.3199, 0.945, 0.3163, 0.06664, 0.8007, 0.09942, 0.8012, 0.1025, 0.8308, 0.04376, 0.8301, 0.2286, 0.1508, 0.2058, 0.1508, 0.2033, 0.141, 0.2239, 0.141, 0.04556, 0.8, 0.06664, 0.8007, 0.04376, 0.8301, 0.007597, 0.8291, 0.1791, 0.1699, 0.1626, 0.1704, 0.1541, 0.1636, 0.1754, 0.163, 0.9475, 0.2783, 0.9592, 0.2712, 0.9761, 0.2727, 0.9611, 0.2819, 0.9592, 0.2613, 0.9475, 0.2543, 0.9611, 0.2508, 0.9761, 0.2599, 0.07324, 0.7819, 0.09622, 0.7822, 0.09875, 0.7894, 0.06913, 0.789, 0.04341, 0.8712, 0.09936, 0.8719, 0.1002, 0.8758, 0.03879, 0.875, 0.8476, 0.3809, 0.8348, 0.3925, 0.7711, 0.3904, 0.7977, 0.3664, 0.8348, 0.3925, 0.8393, 0.4035, 0.7805, 0.4132, 0.7711, 0.3904, 0.3072, 0.04883, 0.3659, 0.04996, 0.362, 0.05867, 0.3027, 0.09002, 0.09942, 0.8012, 0.1236, 0.8008, 0.146, 0.8303, 0.1025, 0.8308, 0.2058, 0.1508, 0.17, 0.1512, 0.146, 0.1221, 0.2033, 0.141, 0.3266, 0.02059, 0.3593, 0.02122, 0.3659, 0.04996, 0.3072, 0.04883, 0.9763, 0.3215, 0.9529, 0.3257, 0.945, 0.3163, 0.9805, 0.2918, 0.8476, 0.3569, 0.8476, 0.3809, 0.7977, 0.3664, 0.8448, 0.3551, 0.2033, 0.141, 0.146, 0.1221, 0.1562, 0.1209, 0.2177, 0.12, 0.007597, 0.8291, 0.04376, 0.8301, 0.04341, 0.8712, 0.011, 0.8378, 0.011, 0.8378, 0.04341, 0.8712, 0.03879, 0.875, 0.001132, 0.8379, 0.04376, 0.8301, 0.1025, 0.8308, 0.09936, 0.8719, 0.04341, 0.8712, 0.1025, 0.8308, 0.146, 0.8303, 0.1407, 0.8714, 0.09936, 0.8719, 0.9354, 0.03259, 0.8599, 0.03253, 0.8819, 0.009733, 0.9364, 0.0, 0.4437, 0.1515, 0.3695, 0.1309, 0.3689, 0.1232, 0.4418, 0.1316, 0.9354, 0.03259, 0.9364, 0.06486, 0.8819, 0.05527, 0.8599, 0.03253, 0.4701, 0.0867, 0.4418, 0.1316, 0.3689, 0.1232, 0.4128, 0.08685, 0.4701, 0.0867, 0.5068, 0.08857, 0.503, 0.1257, 0.4418, 0.1316, 0.5037, 0.1333, 0.4437, 0.1515, 0.4418, 0.1316, 0.503, 0.1257, 0.362, 0.05867, 0.3659, 0.04996, 0.3689, 0.05125, 0.3681, 0.05936, 0.09936, 0.8719, 0.1407, 0.8714, 0.1456, 0.8752, 0.1002, 0.8758, 0.007597, 0.8291, 0.011, 0.8378, 0.001132, 0.8379, 0.0, 0.8296, 0.3027, 0.09002, 0.362, 0.05867, 0.3681, 0.05936, 0.303, 0.0938, 0.6053, 0.1461, 0.5479, 0.1448, 0.5623, 0.1084, 0.6063, 0.1095, 0.4949, 0.2053, 0.4996, 0.2055, 0.4866, 0.2419, 0.4829, 0.2417, 0.5037, 0.1333, 0.503, 0.1257, 0.5069, 0.1251, 0.5073, 0.1332, 0.8567, 0.3414, 0.8518, 0.3413, 0.8517, 0.2989, 0.8543, 0.2989, 0.3689, 0.3889, 0.4302, 0.3889, 0.4256, 0.4256, 0.3786, 0.4256, 0.3631, 0.2646, 0.3662, 0.257, 0.3662, 0.3192, 0.3636, 0.3258, 0.5057, 0.2054, 0.5057, 0.2137, 0.5057, 0.2751, 0.5038, 0.2682, 0.303, 0.0938, 0.3681, 0.05936, 0.3661, 0.1206, 0.301, 0.155, 0.6117, 0.305, 0.5499, 0.2716, 0.5499, 0.2103, 0.6117, 0.2438, 0.4128, 0.08685, 0.3689, 0.1232, 0.3841, 0.06181, 0.4217, 0.03058, 0.7684, 0.113, 0.7608, 0.1068, 0.7669, 0.07607, 0.7752, 0.08281, 0.6273, 0.2433, 0.6253, 0.2433, 0.6117, 0.2139, 0.614, 0.2139, 0.7999, 0.1069, 0.8431, 0.1126, 0.8705, 0.1471, 0.8056, 0.1388, 0.8603, 0.2826, 0.862, 0.2804, 0.862, 0.3366, 0.8606, 0.3386, 0.4701, 0.0867, 0.4128, 0.08685, 0.4217, 0.03058, 0.4709, 0.03045, 0.001132, 0.8379, 0.03879, 0.875, 0.04552, 0.931, 0.01178, 0.899, 0.5008, 0.2053, 0.5057, 0.2054, 0.5038, 0.2682, 0.4996, 0.2681, 0.03879, 0.875, 0.1002, 0.8758, 0.09827, 0.9317, 0.04552, 0.931, 0.09257, 0.9367, 0.138, 0.9361, 0.1182, 0.962, 0.06313, 0.9619, 0.7608, 0.1068, 0.6945, 0.08818, 0.6824, 0.05792, 0.7669, 0.07607, 0.5499, 0.2716, 0.5096, 0.2716, 0.5096, 0.2103, 0.5499, 0.2103, 0.5096, 0.2716, 0.5073, 0.2695, 0.5073, 0.2082, 0.5096, 0.2103, 0.5069, 0.1251, 0.503, 0.1257, 0.4957, 0.06517, 0.4996, 0.06461, 0.1002, 0.8758, 0.1456, 0.8752, 0.138, 0.9361, 0.09257, 0.9367, 0.8517, 0.2989, 0.8298, 0.2976, 0.8186, 0.2673, 0.8455, 0.2691, 0.7772, 0.03628, 0.7896, 0.01658, 0.8599, 0.03924, 0.8186, 0.0667, 0.04552, 0.931, 0.09827, 0.9317, 0.06767, 0.96, 0.01588, 0.9587, 0.2177, 0.12, 0.1562, 0.1209, 0.1643, 0.08467, 0.2114, 0.08397, 0.8142, 0.07086, 0.8705, 0.07831, 0.8431, 0.1126, 0.7999, 0.1069, 0.2605, 0.12, 0.2177, 0.12, 0.2114, 0.08397, 0.2442, 0.08399, 0.6477, 0.1461, 0.6053, 0.1461, 0.6063, 0.1095, 0.6388, 0.1094, 0.9185, 0.07097, 0.9234, 0.07086, 0.9295, 0.1073, 0.9257, 0.1074, 0.4829, 0.2417, 0.4866, 0.2419, 0.4996, 0.2712, 0.4952, 0.2708, 0.6224, 0.2855, 0.6184, 0.2855, 0.6253, 0.2433, 0.6273, 0.2433, 0.4777, 0.4309, 0.4302, 0.4309, 0.4457, 0.3889, 0.4704, 0.3889, 0.8518, 0.3413, 0.8097, 0.339, 0.8298, 0.2976, 0.8517, 0.2989, 0.06313, 0.9619, 0.1182, 0.962, 0.08785, 0.9822, 0.04519, 0.9858, 0.2618, 0.05342, 0.1906, 0.05399, 0.2439, 0.0004389, 0.2645, 0.0, 0.7752, 0.08281, 0.7669, 0.07607, 0.765, 0.02564, 0.7752, 0.02959, 0.7669, 0.07607, 0.6824, 0.05792, 0.6897, 0.02144, 0.765, 0.02564, 0.8801, 0.1345, 0.886, 0.1344, 0.9295, 0.188, 0.9275, 0.1886, 0.3688, 0.3267, 0.3671, 0.3267, 0.3662, 0.2852, 0.3683, 0.2853, 0.504, 0.2053, 0.4993, 0.2043, 0.4829, 0.1779, 0.4869, 0.1782, 0.01588, 0.9587, 0.06767, 0.96, 0.03637, 0.9823, 0.0171, 0.9881, 0.5779, 0.08049, 0.5123, 0.07811, 0.5355, 0.03476, 0.5539, 0.02948, 0.301, 0.155, 0.3661, 0.1206, 0.3349, 0.1477, 0.2794, 0.1805, 0.6388, 0.1094, 0.6063, 0.1095, 0.5779, 0.08049, 0.6477, 0.08145, 0.8543, 0.2989, 0.8517, 0.2989, 0.8455, 0.2691, 0.8473, 0.2691, 0.4709, 0.03045, 0.4217, 0.03058, 0.3908, 0.003434, 0.4419, 0.002152, 0.939, 0.1886, 0.97, 0.1972, 0.97, 0.2254, 0.927, 0.2155, 0.6063, 0.1095, 0.5623, 0.1084, 0.5123, 0.07811, 0.5779, 0.08049, 0.4059, 0.1757, 0.4703, 0.1575, 0.4756, 0.1878, 0.3941, 0.2056, 0.6117, 0.2438, 0.5499, 0.2103, 0.5304, 0.1845, 0.5834, 0.2165, 0.9257, 0.1074, 0.9295, 0.1073, 0.886, 0.1344, 0.8801, 0.1345, 0.4703, 0.1575, 0.4769, 0.1515, 0.4829, 0.1812, 0.4756, 0.1878, 0.4996, 0.06461, 0.4957, 0.06517, 0.5028, 0.03623, 0.5073, 0.03561, 0.2114, 0.08397, 0.1643, 0.08467, 0.1906, 0.05399, 0.2618, 0.05342, 0.927, 0.2913, 0.923, 0.2918, 0.8912, 0.2653, 0.8958, 0.2653, 0.09189, 0.9345, 0.09257, 0.9367, 0.06313, 0.9619, 0.06342, 0.9598, 0.7896, 0.01658, 0.7752, 0.0, 0.8599, 0.006265, 0.8599, 0.03924, 0.8934, 0.2932, 0.9167, 0.2918, 0.9084, 0.3218, 0.8801, 0.3235, 0.4718, 0.0285, 0.4709, 0.03045, 0.4419, 0.002152, 0.442, 0.0, 0.733, 0.2238, 0.695, 0.2226, 0.7601, 0.1995, 0.7895, 0.1993, 0.3548, 0.3321, 0.3457, 0.3277, 0.3527, 0.2997, 0.3631, 0.3025, 0.765, 0.02564, 0.6897, 0.02144, 0.7125, 0.0, 0.7639, 0.008459, 0.7997, 0.113, 0.7999, 0.1143, 0.7428, 0.1308, 0.7412, 0.1301, 0.3683, 0.2853, 0.3662, 0.2852, 0.3677, 0.257, 0.3688, 0.257, 0.4869, 0.1782, 0.4829, 0.1779, 0.5011, 0.1515, 0.504, 0.1522, 0.6897, 0.02144, 0.6646, 0.03568, 0.6841, 0.01365, 0.7125, 0.0, 0.958, 0.3997, 0.9966, 0.4001, 0.9966, 0.4318, 0.9699, 0.4308, 0.3734, 0.2295, 0.3771, 0.2288, 0.3985, 0.251, 0.3937, 0.2514, 0.6426, 0.4029, 0.6053, 0.3871, 0.6412, 0.355, 0.6426, 0.3726, 0.7352, 0.2789, 0.6646, 0.2759, 0.733, 0.2238, 0.7764, 0.2287, 0.2794, 0.1805, 0.3349, 0.1477, 0.3142, 0.1776, 0.271, 0.2009, 0.5123, 0.07811, 0.5073, 0.07773, 0.5316, 0.03464, 0.5355, 0.03476, 0.3941, 0.2056, 0.4756, 0.1878, 0.4735, 0.2378, 0.4012, 0.242, 0.8097, 0.2789, 0.7352, 0.2789, 0.7764, 0.2287, 0.7997, 0.2344, 0.927, 0.2155, 0.97, 0.2254, 0.964, 0.2508, 0.9304, 0.24, 0.8801, 0.3235, 0.9084, 0.3218, 0.9167, 0.3631, 0.8946, 0.3617, 0.4756, 0.1878, 0.4829, 0.1812, 0.4829, 0.2339, 0.4735, 0.2378, 0.8056, 0.1388, 0.8705, 0.1471, 0.8416, 0.1993, 0.8236, 0.1964, 0.5834, 0.2165, 0.5304, 0.1845, 0.5244, 0.1628, 0.5658, 0.1857, 0.8455, 0.2691, 0.8186, 0.2673, 0.8354, 0.229, 0.8567, 0.2278, 0.8958, 0.2653, 0.8912, 0.2653, 0.8801, 0.2132, 0.8829, 0.2142, 0.6477, 0.08145, 0.5779, 0.08049, 0.5539, 0.02948, 0.5939, 0.02651, 0.5073, 0.03561, 0.5028, 0.03623, 0.4834, 0.004975, 0.4867, 0.004847, 0.614, 0.2139, 0.6117, 0.2139, 0.6237, 0.1748, 0.6254, 0.1746, 0.3689, 0.2016, 0.3731, 0.2003, 0.3771, 0.2288, 0.3734, 0.2295, 0.3631, 0.3025, 0.3527, 0.2997, 0.3415, 0.2833, 0.3537, 0.2856, 0.3527, 0.2997, 0.2933, 0.3012, 0.2716, 0.2906, 0.3415, 0.2833, 0.7412, 0.1301, 0.7428, 0.1308, 0.7047, 0.1384, 0.7016, 0.1379, 0.507, 0.1822, 0.5067, 0.1826, 0.5065, 0.1687, 0.507, 0.168, 0.4779, 0.353, 0.4797, 0.3545, 0.4797, 0.3684, 0.4774, 0.367, 0.9623, 0.3811, 0.9608, 0.3997, 0.9327, 0.3837, 0.9545, 0.363, 0.7277, 0.152, 0.7491, 0.159, 0.7554, 0.1748, 0.7164, 0.1711, 0.7893, 0.08164, 0.7816, 0.08422, 0.7752, 0.07018, 0.7893, 0.0667, 0.5059, 0.2053, 0.5064, 0.2057, 0.5064, 0.2169, 0.5057, 0.2162, 0.04519, 0.9858, 0.08785, 0.9822, 0.04907, 0.9969, 0.03621, 1.0, 0.3771, 0.2288, 0.4012, 0.242, 0.4225, 0.2633, 0.3985, 0.251, 0.7764, 0.2287, 0.733, 0.2238, 0.7895, 0.1993, 0.8066, 0.2013, 0.271, 0.2009, 0.3142, 0.1776, 0.305, 0.1944, 0.294, 0.2175, 0.5355, 0.03476, 0.5316, 0.03464, 0.5409, 0.005577, 0.5428, 0.005688, 0.4012, 0.242, 0.4735, 0.2378, 0.4708, 0.2551, 0.4225, 0.2633, 0.958, 0.4317, 0.9167, 0.4328, 0.9295, 0.4009, 0.958, 0.3997, 1.0, 0.1579, 0.9734, 0.1435, 0.9987, 0.1189, 1.0, 0.135, 0.8946, 0.3617, 0.9167, 0.3631, 0.8994, 0.3916, 0.8925, 0.3902, 0.7754, 0.2831, 0.7839, 0.2789, 0.7922, 0.3092, 0.7824, 0.3119, 0.6332, 0.0276, 0.5939, 0.02651, 0.5485, 0.0, 0.5755, 0.001324, 0.5658, 0.1857, 0.5244, 0.1628, 0.5505, 0.1461, 0.5584, 0.1687, 0.8567, 0.2278, 0.8354, 0.229, 0.8345, 0.2004, 0.8413, 0.1993, 0.8829, 0.2142, 0.8801, 0.2132, 0.9264, 0.1886, 0.927, 0.19, 0.5939, 0.02651, 0.5539, 0.02948, 0.5353, 0.001821, 0.5485, 0.0, 0.3142, 0.1776, 0.3163, 0.1776, 0.3086, 0.1945, 0.305, 0.1944, 0.6254, 0.1746, 0.6237, 0.1748, 0.6269, 0.1462, 0.6273, 0.1461, 0.3415, 0.2833, 0.2716, 0.2906, 0.2645, 0.2754, 0.3449, 0.257, 0.7016, 0.1379, 0.7047, 0.1384, 0.6693, 0.1618, 0.6646, 0.1622, 0.7168, 0.413, 0.718, 0.4123, 0.7196, 0.4315, 0.7192, 0.4327, 0.645, 0.273, 0.6474, 0.2738, 0.6474, 0.2997, 0.6444, 0.2978, 0.9545, 0.363, 0.9327, 0.3837, 0.9167, 0.3568, 0.9623, 0.3403, 0.7164, 0.1711, 0.7554, 0.1748, 0.7962, 0.1886, 0.7424, 0.197, 0.4984, 0.2952, 0.4829, 0.2952, 0.4861, 0.2717, 0.49, 0.2712, 0.5161, 0.4149, 0.5168, 0.4154, 0.5074, 0.4256, 0.5077, 0.4246, 0.2805, 0.2081, 0.284, 0.2082, 0.287, 0.218, 0.2645, 0.2178, 0.4461, 0.3817, 0.4722, 0.3875, 0.4283, 0.3889, 0.4026, 0.3764, 0.9734, 0.1585, 0.9423, 0.1702, 0.9295, 0.1569, 0.9633, 0.1447, 0.3985, 0.251, 0.4225, 0.2633, 0.4265, 0.2814, 0.4034, 0.2689, 0.4382, 0.3704, 0.4461, 0.3817, 0.4026, 0.3764, 0.4095, 0.3603, 0.6273, 0.2688, 0.634, 0.2349, 0.6404, 0.2521, 0.6404, 0.2828, 0.5068, 0.1515, 0.5071, 0.1522, 0.5071, 0.168, 0.5065, 0.1665, 0.7239, 0.3086, 0.7824, 0.3119, 0.7711, 0.3283, 0.7032, 0.3206, 0.4529, 0.3602, 0.4382, 0.3704, 0.4095, 0.3603, 0.445, 0.3499, 0.3007, 0.2167, 0.3349, 0.2214, 0.3375, 0.2357, 0.2979, 0.2309, 0.5073, 0.4118, 0.5142, 0.4059, 0.5329, 0.4086, 0.5168, 0.4154, 0.7824, 0.3119, 0.7922, 0.3092, 0.7825, 0.326, 0.7711, 0.3283, 0.7428, 0.1308, 0.7249, 0.1404, 0.6953, 0.1562, 0.7047, 0.1384, 0.3086, 0.1945, 0.3007, 0.2167, 0.2979, 0.2309, 0.284, 0.2082, 0.7393, 0.4016, 0.7502, 0.406, 0.7388, 0.4152, 0.718, 0.4123, 0.5069, 0.1993, 0.504, 0.1986, 0.5044, 0.1848, 0.5069, 0.1856, 0.7249, 0.1404, 0.7277, 0.152, 0.7164, 0.1711, 0.6953, 0.1562, 0.305, 0.1944, 0.3086, 0.1945, 0.284, 0.2082, 0.2805, 0.2081, 0.8645, 0.2011, 0.8645, 0.2239, 0.8567, 0.2232, 0.8609, 0.1993, 0.858, 0.3142, 0.8567, 0.2816, 0.8603, 0.2804, 0.8603, 0.315, 0.7742, 0.3531, 0.7914, 0.3506, 0.7922, 0.3526, 0.7741, 0.3551, 0.9414, 0.02868, 0.9824, 0.04656, 0.9804, 0.04763, 0.9364, 0.02864, 0.9824, 0.006927, 0.9414, 0.02868, 0.9364, 0.02864, 0.9534, 0.0, 0.6693, 0.1618, 0.6901, 0.1861, 0.6864, 0.1876, 0.6646, 0.1622, 0.6901, 0.1861, 0.7424, 0.197, 0.7424, 0.1993, 0.6864, 0.1876, 0.7424, 0.197, 0.7962, 0.1886, 0.7999, 0.1903, 0.7424, 0.1993, 0.7196, 0.4315, 0.7493, 0.4281, 0.7502, 0.4291, 0.7192, 0.4327, 0.3537, 0.2856, 0.3415, 0.2833, 0.3449, 0.257, 0.3631, 0.2595, 0.4026, 0.3764, 0.4283, 0.3889, 0.372, 0.3781, 0.3689, 0.3587, 0.9633, 0.1447, 0.9295, 0.1569, 0.9317, 0.1342, 0.9734, 0.1189, 0.6977, 0.3089, 0.7032, 0.3206, 0.688, 0.3408, 0.6646, 0.3192, 0.4095, 0.3603, 0.4026, 0.3764, 0.3689, 0.3587, 0.4104, 0.3422, 0.5019, 0.3809, 0.5073, 0.4103, 0.4811, 0.3984, 0.5073, 0.355, 0.4458, 0.3511, 0.445, 0.3499, 0.4722, 0.3383, 0.4703, 0.3397, 0.7032, 0.3206, 0.7711, 0.3283, 0.7742, 0.3531, 0.688, 0.3408, 0.445, 0.3499, 0.4095, 0.3603, 0.4104, 0.3422, 0.4722, 0.3383, 0.2979, 0.2309, 0.3375, 0.2357, 0.3689, 0.257, 0.3201, 0.2506, 0.5168, 0.4154, 0.5329, 0.4086, 0.5329, 0.4215, 0.5074, 0.4256, 0.7711, 0.3283, 0.7825, 0.326, 0.7914, 0.3506, 0.7742, 0.3531, 0.7047, 0.1384, 0.6953, 0.1562, 0.6901, 0.1861, 0.6693, 0.1618, 0.5053, 0.3279, 0.4996, 0.2996, 0.5057, 0.2751, 0.5057, 0.3178, 0.718, 0.4123, 0.7388, 0.4152, 0.7493, 0.4281, 0.7196, 0.4315, 0.5057, 0.3523, 0.5031, 0.3513, 0.5037, 0.3279, 0.5057, 0.3299, 0.6953, 0.1562, 0.7164, 0.1711, 0.7424, 0.197, 0.6901, 0.1861, 0.6567, 0.4168, 0.6566, 0.3704, 0.6627, 0.3701, 0.663, 0.4165, 0.122, 0.3572, 0.1189, 0.4038, 0.113, 0.4039, 0.116, 0.3573, 0.6486, 0.4168, 0.6487, 0.3704, 0.6566, 0.3704, 0.6567, 0.4168, 0.8795, 0.4288, 0.8794, 0.4756, 0.8714, 0.4756, 0.8713, 0.4288, 0.2285, 0.5948, 0.2203, 0.595, 0.2167, 0.5483, 0.2246, 0.5482, 0.1079, 0.3572, 0.116, 0.3573, 0.113, 0.4039, 0.1051, 0.4038, 0.2341, 0.5948, 0.2285, 0.5948, 0.2246, 0.5482, 0.2301, 0.5482, 0.2203, 0.595, 0.2145, 0.5951, 0.211, 0.5485, 0.2167, 0.5483, 0.937, 0.268, 0.952, 0.2704, 0.9424, 0.2762, 0.9329, 0.2706, 0.09597, 0.7758, 0.1085, 0.7796, 0.09455, 0.7798, 0.08996, 0.7759, 0.937, 0.2645, 0.952, 0.2622, 0.952, 0.2704, 0.937, 0.268, 0.9329, 0.2706, 0.9424, 0.2762, 0.9288, 0.2763, 0.927, 0.2706, 0.9329, 0.262, 0.927, 0.2621, 0.9288, 0.2564, 0.9424, 0.2564, 0.08182, 0.7757, 0.08996, 0.7759, 0.09455, 0.7798, 0.07563, 0.7795, 0.937, 0.2645, 0.9329, 0.262, 0.9424, 0.2564, 0.952, 0.2622, 0.1867, 0.1759, 0.1809, 0.1761, 0.1677, 0.1727, 0.1813, 0.1723, 0.1868, 0.1766, 0.1809, 0.1768, 0.1809, 0.1761, 0.1867, 0.1759, 0.2006, 0.1765, 0.1949, 0.1765, 0.1949, 0.1758, 0.2005, 0.1758, 0.08187, 0.775, 0.09, 0.7751, 0.08996, 0.7759, 0.08182, 0.7757, 0.1949, 0.1765, 0.1868, 0.1766, 0.1867, 0.1759, 0.1949, 0.1758, 0.8795, 0.8476, 0.8795, 0.8483, 0.8713, 0.8483, 0.8713, 0.8476, 0.6486, 0.0009353, 0.6486, 0.0002314, 0.6567, 0.0002695, 0.6567, 0.0009734, 0.09602, 0.7751, 0.09597, 0.7758, 0.08996, 0.7759, 0.09, 0.7751, 0.6567, 0.0009734, 0.6567, 0.0002695, 0.663, 0.0, 0.663, 0.000704, 0.9805, 0.333, 0.9593, 0.3368, 0.9529, 0.3257, 0.9763, 0.3215, 0.3294, 0.008996, 0.3591, 0.009564, 0.3593, 0.02122, 0.3266, 0.02059, 0.205, 0.1625, 0.1754, 0.163, 0.17, 0.1512, 0.2058, 0.1508, 0.09875, 0.7894, 0.1206, 0.7891, 0.1236, 0.8008, 0.09942, 0.8012, 0.1754, 0.163, 0.1541, 0.1636, 0.1494, 0.152, 0.17, 0.1512, 0.2256, 0.1625, 0.205, 0.1625, 0.2058, 0.1508, 0.2286, 0.1508, 0.06913, 0.789, 0.09875, 0.7894, 0.09942, 0.8012, 0.06664, 0.8007, 0.9593, 0.3368, 0.9309, 0.3403, 0.9215, 0.3297, 0.9529, 0.3257, 0.6567, 0.06238, 0.6567, 0.002025, 0.663, 0.001756, 0.6629, 0.06211, 0.09982, 0.7134, 0.09608, 0.774, 0.09007, 0.7741, 0.09383, 0.7134, 0.6486, 0.06234, 0.6486, 0.001987, 0.6567, 0.002025, 0.6567, 0.06238, 0.8794, 0.7858, 0.8795, 0.8465, 0.8713, 0.8465, 0.8713, 0.7858, 0.1999, 0.2383, 0.1918, 0.2384, 0.1869, 0.1777, 0.195, 0.1776, 0.08573, 0.7133, 0.09383, 0.7134, 0.09007, 0.7741, 0.08193, 0.774, 0.2055, 0.2383, 0.1999, 0.2383, 0.195, 0.1776, 0.2007, 0.1776, 0.1918, 0.2384, 0.1859, 0.2386, 0.181, 0.1779, 0.1869, 0.1777, 0.7964, 0.1045, 0.7941, 0.1049, 0.7917, 0.09528, 0.7954, 0.09473, 0.5073, 0.3333, 0.5073, 0.3298, 0.5293, 0.3258, 0.5293, 0.337, 0.6486, 0.001987, 0.6486, 0.0009353, 0.6567, 0.0009734, 0.6567, 0.002025, 0.8795, 0.8465, 0.8795, 0.8476, 0.8713, 0.8476, 0.8713, 0.8465, 0.195, 0.1776, 0.1869, 0.1777, 0.1868, 0.1766, 0.1949, 0.1765, 0.08193, 0.774, 0.09007, 0.7741, 0.09, 0.7751, 0.08187, 0.775, 0.6226, 0.3173, 0.6226, 0.3142, 0.6372, 0.3074, 0.6372, 0.3171, 0.503, 0.3441, 0.503, 0.3476, 0.4827, 0.3512, 0.4827, 0.34, 0.4827, 0.34, 0.4827, 0.3512, 0.4722, 0.353, 0.4722, 0.3383, 0.8018, 0.2895, 0.7981, 0.2901, 0.7922, 0.2863, 0.7946, 0.2859, 0.8536, 0.3644, 0.8572, 0.3649, 0.85, 0.3684, 0.8476, 0.368, 0.6854, 0.3867, 0.6854, 0.3756, 0.6958, 0.374, 0.6958, 0.3887, 0.6343, 0.1977, 0.6322, 0.1972, 0.6364, 0.1877, 0.6398, 0.1886, 0.4823, 0.3104, 0.4823, 0.3139, 0.4605, 0.3174, 0.4605, 0.3063, 0.8029, 0.3199, 0.8006, 0.3203, 0.7982, 0.3108, 0.8018, 0.3102, 0.8005, 0.3203, 0.8028, 0.3206, 0.8018, 0.3302, 0.7982, 0.3297, 0.7834, 0.08422, 0.7857, 0.08461, 0.7847, 0.09472, 0.7811, 0.0941, 0.5471, 0.355, 0.5541, 0.355, 0.5655, 0.364, 0.5431, 0.364, 0.8028, 0.2994, 0.8005, 0.2997, 0.7981, 0.2901, 0.8018, 0.2895, 0.6468, 0.3271, 0.6468, 0.3302, 0.6323, 0.33, 0.6324, 0.3202, 0.6646, 0.3834, 0.6646, 0.3799, 0.6854, 0.3756, 0.6854, 0.3867, 0.3165, 0.3321, 0.3236, 0.3321, 0.3276, 0.3411, 0.305, 0.3411, 0.267, 0.4276, 0.2645, 0.4275, 0.2721, 0.4188, 0.2759, 0.4189, 0.856, 0.3551, 0.8583, 0.3555, 0.8572, 0.3649, 0.8536, 0.3644, 0.4507, 0.3047, 0.4507, 0.3194, 0.4377, 0.3209, 0.4377, 0.3019, 0.5434, 0.367, 0.5731, 0.367, 0.5756, 0.3744, 0.5373, 0.3744, 0.5388, 0.339, 0.5388, 0.3242, 0.5526, 0.3216, 0.5526, 0.3408, 0.9365, 0.1189, 0.9303, 0.1083, 0.9407, 0.1022, 0.9487, 0.1159, 0.6398, 0.1886, 0.6364, 0.1877, 0.6447, 0.1848, 0.6469, 0.1854, 0.2759, 0.4189, 0.2721, 0.4188, 0.2705, 0.4146, 0.2731, 0.4146, 0.8018, 0.3102, 0.7982, 0.3108, 0.7922, 0.307, 0.7946, 0.3066, 0.7954, 0.09473, 0.7917, 0.09528, 0.7857, 0.09146, 0.7881, 0.0911, 0.7982, 0.3297, 0.8018, 0.3302, 0.7946, 0.3337, 0.7922, 0.3333, 0.305, 0.3411, 0.3276, 0.3411, 0.3274, 0.344, 0.2975, 0.344, 0.7811, 0.0941, 0.7847, 0.09472, 0.7776, 0.09837, 0.7752, 0.09796, 0.6372, 0.3171, 0.6372, 0.3074, 0.647, 0.305, 0.647, 0.3179, 0.5293, 0.337, 0.5293, 0.3258, 0.5388, 0.3242, 0.5388, 0.339, 0.5431, 0.364, 0.5655, 0.364, 0.5731, 0.367, 0.5434, 0.367, 0.4605, 0.3063, 0.4605, 0.3174, 0.4507, 0.3194, 0.4507, 0.3047, 0.6324, 0.3202, 0.6323, 0.33, 0.6226, 0.3308, 0.6226, 0.3179, 0.2948, 0.3514, 0.3334, 0.3514, 0.3476, 0.3697, 0.2862, 0.3697, 0.7999, 0.3515, 0.7952, 0.3526, 0.7922, 0.3422, 0.7999, 0.3405, 0.3476, 0.3697, 0.3334, 0.3514, 0.345, 0.3446, 0.3683, 0.3747, 0.8153, 0.3535, 0.8121, 0.354, 0.8097, 0.3425, 0.8153, 0.3414, 0.8988, 0.3916, 0.9166, 0.399, 0.9158, 0.4066, 0.8928, 0.397, 0.6958, 0.3887, 0.6958, 0.374, 0.7069, 0.3711, 0.7069, 0.3901, 0.8476, 0.368, 0.85, 0.3684, 0.8583, 0.3751, 0.8552, 0.3746, 0.7946, 0.2859, 0.7922, 0.2863, 0.7997, 0.2794, 0.8028, 0.2789, 0.2745, 0.426, 0.2731, 0.4146, 0.2875, 0.4099, 0.2894, 0.4246, 0.6469, 0.1854, 0.6447, 0.1848, 0.639, 0.1775, 0.6418, 0.1782, 0.2731, 0.4146, 0.2705, 0.4146, 0.2842, 0.4098, 0.2875, 0.4099, 0.7946, 0.3066, 0.7922, 0.307, 0.7998, 0.3002, 0.8029, 0.2997, 0.7881, 0.0911, 0.7857, 0.09146, 0.7933, 0.08469, 0.7964, 0.08422, 0.7922, 0.3333, 0.7946, 0.3337, 0.8028, 0.3405, 0.7997, 0.3401, 0.2975, 0.344, 0.3274, 0.344, 0.3334, 0.3514, 0.2948, 0.3514, 0.7752, 0.09796, 0.7776, 0.09837, 0.7857, 0.1056, 0.7827, 0.1051, 0.3242, 0.4193, 0.3242, 0.389, 0.3593, 0.3828, 0.3593, 0.4258, 0.4774, 0.3686, 0.4722, 0.3686, 0.4747, 0.3531, 0.4771, 0.353, 0.8672, 0.2389, 0.8619, 0.2389, 0.8634, 0.2239, 0.8659, 0.2239, 0.7358, 0.3938, 0.7358, 0.3636, 0.7711, 0.3572, 0.7711, 0.4, 0.9639, 0.08665, 0.9407, 0.1022, 0.9295, 0.1014, 0.9671, 0.07184, 0.9487, 0.1159, 0.9407, 0.1022, 0.9639, 0.08665, 0.9766, 0.1084, 0.5526, 0.3408, 0.5526, 0.3216, 0.5876, 0.3152, 0.5876, 0.3455, 0.5373, 0.3744, 0.5756, 0.3744, 0.5837, 0.3926, 0.5229, 0.3926, 0.4377, 0.3019, 0.4377, 0.3209, 0.4041, 0.3249, 0.4041, 0.2947, 0.8928, 0.397, 0.9158, 0.4066, 0.9166, 0.425, 0.8801, 0.4099, 0.7069, 0.3901, 0.7069, 0.3711, 0.7358, 0.3636, 0.7358, 0.3938, 0.7833, 0.1121, 0.7803, 0.1126, 0.7793, 0.1062, 0.7833, 0.1056, 0.7762, 0.1056, 0.7793, 0.1061, 0.7793, 0.1127, 0.7752, 0.112, 0.2894, 0.4246, 0.2875, 0.4099, 0.3211, 0.3975, 0.3242, 0.4209, 0.6418, 0.1782, 0.639, 0.1775, 0.6273, 0.1592, 0.6319, 0.1603, 0.2875, 0.4099, 0.2842, 0.4098, 0.3159, 0.3974, 0.3211, 0.3975, 0.5065, 0.1848, 0.504, 0.1847, 0.504, 0.1515, 0.5065, 0.1516, 0.4963, 0.2952, 0.4988, 0.2953, 0.4988, 0.327, 0.4963, 0.327, 0.647, 0.3308, 0.647, 0.3608, 0.6445, 0.3608, 0.6445, 0.3309, 0.7993, 0.06674, 0.7993, 0.09775, 0.7969, 0.09772, 0.7969, 0.0667, 0.6319, 0.1603, 0.6273, 0.1592, 0.6448, 0.1461, 0.6469, 0.1467, 0.3211, 0.3975, 0.3159, 0.3974, 0.3217, 0.3828, 0.3242, 0.3828, 0.8635, 0.3706, 0.8583, 0.3706, 0.86, 0.3551, 0.8625, 0.3551, 0.8081, 0.3479, 0.8029, 0.3479, 0.8043, 0.3324, 0.8068, 0.3323, 0.8635, 0.3551, 0.8583, 0.3551, 0.8593, 0.3399, 0.8617, 0.3399, 0.2862, 0.3697, 0.3476, 0.3697, 0.3515, 0.3828, 0.2645, 0.3828, 0.8028, 0.2789, 0.808, 0.279, 0.808, 0.2948, 0.8055, 0.2948, 0.9623, 0.3769, 0.9623, 0.3505, 0.9903, 0.3403, 0.9903, 0.3777, 0.5876, 0.3455, 0.5876, 0.3152, 0.6226, 0.309, 0.6226, 0.352, 0.5229, 0.3926, 0.5837, 0.3926, 0.6053, 0.4059, 0.5191, 0.4059, 0.4041, 0.2947, 0.4041, 0.3249, 0.3689, 0.3313, 0.3689, 0.2886, 0.9978, 0.1988, 0.9978, 0.2254, 0.97, 0.2263, 0.97, 0.1886, 0.8586, 0.2526, 0.862, 0.2538, 0.862, 0.2804, 0.8567, 0.2785, 0.8619, 0.2514, 0.8586, 0.2526, 0.8567, 0.2258, 0.8619, 0.2239, 0.7358, 0.3636, 0.7069, 0.3711, 0.6992, 0.3662, 0.7442, 0.3551, 0.5837, 0.3926, 0.5756, 0.3744, 0.5859, 0.3703, 0.6011, 0.3967, 0.5031, 0.3371, 0.498, 0.3366, 0.4963, 0.3279, 0.5031, 0.3284, 0.7069, 0.3901, 0.7358, 0.3938, 0.7442, 0.4016, 0.6992, 0.3955, 0.629, 0.3527, 0.6241, 0.3534, 0.6226, 0.3449, 0.629, 0.344, 0.5373, 0.3744, 0.5229, 0.3926, 0.5073, 0.3968, 0.5268, 0.3703, 0.8051, 0.2997, 0.809, 0.3014, 0.809, 0.3323, 0.8029, 0.3297, 0.4963, 0.3264, 0.4924, 0.328, 0.49, 0.2977, 0.4963, 0.2952, 0.5876, 0.3152, 0.5526, 0.3216, 0.5399, 0.3157, 0.5977, 0.305, 0.7923, 0.0667, 0.7969, 0.06776, 0.7969, 0.07907, 0.7893, 0.07733, 0.6337, 0.3532, 0.6309, 0.3539, 0.629, 0.3452, 0.6337, 0.344, 0.5526, 0.3408, 0.5876, 0.3455, 0.5977, 0.355, 0.5399, 0.3472, 0.2948, 0.3514, 0.2862, 0.3697, 0.2671, 0.3747, 0.2812, 0.3446, 0.4919, 0.328, 0.4947, 0.3288, 0.4947, 0.338, 0.49, 0.3368, 0.49, 0.3304, 0.4856, 0.3322, 0.4829, 0.2981, 0.49, 0.2952, 0.643, 0.2349, 0.6474, 0.2367, 0.6474, 0.273, 0.6404, 0.2701, 0.8177, 0.3414, 0.8206, 0.342, 0.8206, 0.354, 0.8153, 0.3527, 0.4041, 0.3249, 0.4377, 0.3209, 0.4548, 0.3293, 0.3866, 0.3383, 0.4377, 0.3019, 0.4041, 0.2947, 0.3858, 0.2814, 0.4543, 0.2934, 0.969, 0.08621, 0.9639, 0.08665, 0.9671, 0.07184, 0.9766, 0.07086, 0.6316, 0.2134, 0.6273, 0.2121, 0.6397, 0.1977, 0.647, 0.2005, 0.6369, 0.2318, 0.6316, 0.2134, 0.647, 0.2005, 0.647, 0.2349, 0.2167, 0.5483, 0.211, 0.5485, 0.2059, 0.4856, 0.2116, 0.4855, 0.2116, 0.4855, 0.2059, 0.4856, 0.2009, 0.4239, 0.2067, 0.4237, 0.2067, 0.4237, 0.2009, 0.4239, 0.1959, 0.3621, 0.2017, 0.3619, 0.2017, 0.3619, 0.1959, 0.3621, 0.1909, 0.3003, 0.1967, 0.3002, 0.1967, 0.3002, 0.1909, 0.3003, 0.1859, 0.2386, 0.1918, 0.2384, 0.2301, 0.5482, 0.2246, 0.5482, 0.2196, 0.4854, 0.2251, 0.4854, 0.2251, 0.4854, 0.2196, 0.4854, 0.2147, 0.4236, 0.2202, 0.4236, 0.2202, 0.4236, 0.2147, 0.4236, 0.2097, 0.3618, 0.2153, 0.3618, 0.2153, 0.3618, 0.2097, 0.3618, 0.2048, 0.3001, 0.2104, 0.3001, 0.2104, 0.3001, 0.2048, 0.3001, 0.1999, 0.2383, 0.2055, 0.2383, 0.1051, 0.4038, 0.113, 0.4039, 0.1091, 0.4666, 0.1012, 0.4665, 0.1012, 0.4665, 0.1091, 0.4666, 0.1053, 0.5283, 0.0973, 0.5282, 0.0973, 0.5282, 0.1053, 0.5283, 0.1015, 0.59, 0.09344, 0.5899, 0.09344, 0.5899, 0.1015, 0.59, 0.09766, 0.6517, 0.08958, 0.6516, 0.08958, 0.6516, 0.09766, 0.6517, 0.09383, 0.7134, 0.08573, 0.7133, 0.2246, 0.5482, 0.2167, 0.5483, 0.2116, 0.4855, 0.2196, 0.4854, 0.2196, 0.4854, 0.2116, 0.4855, 0.2067, 0.4237, 0.2147, 0.4236, 0.2147, 0.4236, 0.2067, 0.4237, 0.2017, 0.3619, 0.2097, 0.3618, 0.2097, 0.3618, 0.2017, 0.3619, 0.1967, 0.3002, 0.2048, 0.3001, 0.2048, 0.3001, 0.1967, 0.3002, 0.1918, 0.2384, 0.1999, 0.2383, 0.8794, 0.4756, 0.8794, 0.5384, 0.8714, 0.5384, 0.8714, 0.4756, 0.8794, 0.5384, 0.8794, 0.6003, 0.8714, 0.6003, 0.8714, 0.5384, 0.8794, 0.6003, 0.8794, 0.6621, 0.8714, 0.6621, 0.8714, 0.6003, 0.8794, 0.6621, 0.8794, 0.7239, 0.8714, 0.7239, 0.8714, 0.6621, 0.8794, 0.7239, 0.8794, 0.7858, 0.8713, 0.7858, 0.8714, 0.7239, 0.6487, 0.3704, 0.6487, 0.3079, 0.6567, 0.308, 0.6566, 0.3704, 0.6487, 0.3079, 0.6487, 0.2465, 0.6567, 0.2466, 0.6567, 0.308, 0.6487, 0.2465, 0.6487, 0.1851, 0.6567, 0.1852, 0.6567, 0.2466, 0.6487, 0.1851, 0.6486, 0.1237, 0.6567, 0.1238, 0.6567, 0.1852, 0.6486, 0.1237, 0.6486, 0.06234, 0.6567, 0.06238, 0.6567, 0.1238, 0.1189, 0.4038, 0.115, 0.4666, 0.1091, 0.4666, 0.113, 0.4039, 0.115, 0.4666, 0.1112, 0.5283, 0.1053, 0.5283, 0.1091, 0.4666, 0.1112, 0.5283, 0.1074, 0.59, 0.1015, 0.59, 0.1053, 0.5283, 0.1074, 0.59, 0.1036, 0.6517, 0.09766, 0.6517, 0.1015, 0.59, 0.1036, 0.6517, 0.09982, 0.7134, 0.09383, 0.7134, 0.09766, 0.6517, 0.6566, 0.3704, 0.6567, 0.308, 0.6628, 0.3077, 0.6627, 0.3701, 0.6567, 0.308, 0.6567, 0.2466, 0.6628, 0.2463, 0.6628, 0.3077, 0.6567, 0.2466, 0.6567, 0.1852, 0.6629, 0.1849, 0.6628, 0.2463, 0.6567, 0.1852, 0.6567, 0.1238, 0.6629, 0.1235, 0.6629, 0.1849, 0.6567, 0.1238, 0.6567, 0.06238, 0.6629, 0.06211, 0.6629, 0.1235, 0.2474, 0.9418, 0.2405, 0.942, 0.2356, 0.8762, 0.2423, 0.876, 0.2423, 0.876, 0.2356, 0.8762, 0.2314, 0.82, 0.2379, 0.8198, 0.2379, 0.8198, 0.2314, 0.82, 0.2271, 0.7638, 0.2335, 0.7636, 0.2335, 0.7636, 0.2271, 0.7638, 0.2229, 0.7076, 0.2291, 0.7074, 0.2291, 0.7074, 0.2229, 0.7076, 0.2187, 0.6513, 0.2247, 0.6512, 0.2247, 0.6512, 0.2187, 0.6513, 0.2145, 0.5951, 0.2203, 0.595, 0.2637, 0.9416, 0.257, 0.9416, 0.2516, 0.8759, 0.2581, 0.8759, 0.2581, 0.8759, 0.2516, 0.8759, 0.247, 0.8197, 0.2533, 0.8197, 0.2533, 0.8197, 0.247, 0.8197, 0.2423, 0.7634, 0.2485, 0.7635, 0.2485, 0.7635, 0.2423, 0.7634, 0.2377, 0.7072, 0.2437, 0.7072, 0.2437, 0.7072, 0.2377, 0.7072, 0.2331, 0.651, 0.2389, 0.651, 0.2389, 0.651, 0.2331, 0.651, 0.2285, 0.5948, 0.2341, 0.5948, 0.1286, 0.01077, 0.1382, 0.01089, 0.134, 0.07657, 0.1247, 0.07645, 0.1247, 0.07645, 0.134, 0.07657, 0.1304, 0.1327, 0.1213, 0.1326, 0.1213, 0.1326, 0.1304, 0.1327, 0.1268, 0.1889, 0.118, 0.1887, 0.118, 0.1887, 0.1268, 0.1889, 0.1232, 0.245, 0.1146, 0.2449, 0.1146, 0.2449, 0.1232, 0.245, 0.1196, 0.3011, 0.1112, 0.301, 0.1112, 0.301, 0.1196, 0.3011, 0.116, 0.3573, 0.1079, 0.3572, 0.257, 0.9416, 0.2474, 0.9418, 0.2423, 0.876, 0.2516, 0.8759, 0.2516, 0.8759, 0.2423, 0.876, 0.2379, 0.8198, 0.247, 0.8197, 0.247, 0.8197, 0.2379, 0.8198, 0.2335, 0.7636, 0.2423, 0.7634, 0.2423, 0.7634, 0.2335, 0.7636, 0.2291, 0.7074, 0.2377, 0.7072, 0.2377, 0.7072, 0.2291, 0.7074, 0.2247, 0.6512, 0.2331, 0.651, 0.2331, 0.651, 0.2247, 0.6512, 0.2203, 0.595, 0.2285, 0.5948, 0.8801, 0.08163, 0.88, 0.1475, 0.8707, 0.1475, 0.8705, 0.08164, 0.88, 0.1475, 0.8799, 0.2037, 0.8708, 0.2037, 0.8707, 0.1475, 0.8799, 0.2037, 0.8798, 0.26, 0.8709, 0.26, 0.8708, 0.2037, 0.8798, 0.26, 0.8797, 0.3163, 0.8711, 0.3163, 0.8709, 0.26, 0.8797, 0.3163, 0.8796, 0.3726, 0.8712, 0.3726, 0.8711, 0.3163, 0.8796, 0.3726, 0.8795, 0.4288, 0.8713, 0.4288, 0.8712, 0.3726, 0.6477, 0.7616, 0.6479, 0.6962, 0.6572, 0.6963, 0.6573, 0.7617, 0.6479, 0.6962, 0.648, 0.6403, 0.6571, 0.6404, 0.6572, 0.6963, 0.648, 0.6403, 0.6482, 0.5844, 0.657, 0.5845, 0.6571, 0.6404, 0.6482, 0.5844, 0.6483, 0.5286, 0.6569, 0.5286, 0.657, 0.5845, 0.6483, 0.5286, 0.6485, 0.4727, 0.6568, 0.4727, 0.6569, 0.5286, 0.6485, 0.4727, 0.6486, 0.4168, 0.6567, 0.4168, 0.6568, 0.4727, 0.1453, 0.0108, 0.1409, 0.07648, 0.134, 0.07657, 0.1382, 0.01089, 0.1409, 0.07648, 0.1371, 0.1326, 0.1304, 0.1327, 0.134, 0.07657, 0.1371, 0.1326, 0.1333, 0.1888, 0.1268, 0.1889, 0.1304, 0.1327, 0.1333, 0.1888, 0.1296, 0.2449, 0.1232, 0.245, 0.1268, 0.1889, 0.1296, 0.2449, 0.1258, 0.3011, 0.1196, 0.3011, 0.1232, 0.245, 0.1258, 0.3011, 0.122, 0.3572, 0.116, 0.3573, 0.1196, 0.3011, 0.6573, 0.7617, 0.6572, 0.6963, 0.6643, 0.696, 0.6646, 0.7613, 0.6572, 0.6963, 0.6571, 0.6404, 0.6641, 0.6401, 0.6643, 0.696, 0.6571, 0.6404, 0.657, 0.5845, 0.6638, 0.5842, 0.6641, 0.6401, 0.657, 0.5845, 0.6569, 0.5286, 0.6635, 0.5283, 0.6638, 0.5842, 0.6569, 0.5286, 0.6568, 0.4727, 0.6632, 0.4724, 0.6635, 0.5283, 0.6568, 0.4727, 0.6567, 0.4168, 0.663, 0.4165, 0.6632, 0.4724, 0.6313, 0.4094, 0.6244, 0.4096, 0.6159, 0.4032, 0.6316, 0.4029, 0.6779, 0.4113, 0.678, 0.4154, 0.6649, 0.4178, 0.6646, 0.4083, 0.6846, 0.4084, 0.6779, 0.4113, 0.6646, 0.4083, 0.6799, 0.4016, 0.6244, 0.4096, 0.6198, 0.4126, 0.6053, 0.4102, 0.6159, 0.4032, 0.6202, 0.4168, 0.6253, 0.4196, 0.6179, 0.4262, 0.6062, 0.4197, 0.678, 0.4154, 0.6848, 0.4184, 0.6804, 0.4246, 0.6649, 0.4178, 0.6362, 0.4166, 0.6364, 0.4123, 0.6434, 0.4094, 0.643, 0.4192, 0.6943, 0.4184, 0.7007, 0.4151, 0.7168, 0.4171, 0.7022, 0.4246, 0.6226, 0.3308, 0.6445, 0.3308, 0.6445, 0.344, 0.6226, 0.344, 0.6435, 0.2929, 0.6432, 0.3023, 0.6131, 0.3023, 0.6134, 0.2929, 0.6418, 0.2855, 0.6435, 0.2929, 0.6134, 0.2929, 0.6117, 0.2855, 0.9598, 0.18, 0.9607, 0.187, 0.9304, 0.187, 0.9295, 0.18, 0.9673, 0.06988, 0.9369, 0.0699, 0.9364, 0.06304, 0.9667, 0.06303, 0.9667, 0.05424, 0.9364, 0.05426, 0.9369, 0.04764, 0.9673, 0.04763, 0.9667, 0.06303, 0.9364, 0.06304, 0.9364, 0.05426, 0.9667, 0.05424, 0.9598, 0.18, 0.9295, 0.18, 0.9297, 0.1702, 0.9599, 0.1702, 0.6848, 0.4184, 0.6943, 0.4184, 0.7022, 0.4246, 0.6804, 0.4246, 0.7007, 0.4151, 0.7006, 0.411, 0.7166, 0.4076, 0.7168, 0.4171, 0.6316, 0.4196, 0.6362, 0.4166, 0.643, 0.4192, 0.6325, 0.4262, 0.6941, 0.4084, 0.6846, 0.4084, 0.6799, 0.4016, 0.7017, 0.4016, 0.6253, 0.4196, 0.6316, 0.4196, 0.6325, 0.4262, 0.6179, 0.4262, 0.6364, 0.4123, 0.6313, 0.4094, 0.6316, 0.4029, 0.6434, 0.4094, 0.7006, 0.411, 0.6941, 0.4084, 0.7017, 0.4016, 0.7166, 0.4076, 0.6198, 0.4126, 0.6202, 0.4168, 0.6062, 0.4197, 0.6053, 0.4102])
me_cube_001.use_remesh_preserve_volume = False
me_cube_001.use_remesh_preserve_attributes = False
me_cube_001.use_mirror_vertex_groups = False
me_cube_001.update()
arm_armature_001 = bpy.data.armatures.new('Armature.001')  # bones are not reproduced
arm_armature_003 = bpy.data.armatures.new('Armature.003')  # bones are not reproduced
arm_armature_002 = bpy.data.armatures.new('Armature.002')  # bones are not reproduced
arm_armature_005 = bpy.data.armatures.new('Armature.005')  # bones are not reproduced
arm_armature_004 = bpy.data.armatures.new('Armature.004')  # bones are not reproduced
arm_armature = bpy.data.armatures.new('Armature')  # bones are not reproduced

# ---- objects
ob_plane = bpy.data.objects.new('Plane', me_plane)
ob_fcontroller = bpy.data.objects.new('FController', arm_armature_001)
ob_pcontrol2 = bpy.data.objects.new('PControl2', arm_armature_003)
ob_pcontrol1 = bpy.data.objects.new('PControl1', arm_armature_002)
ob_pcontrol4 = bpy.data.objects.new('Pcontrol4', arm_armature_005)
ob_pconbtrol3 = bpy.data.objects.new('PConbtrol3', arm_armature_004)
ob_armature = bpy.data.objects.new('Armature', arm_armature)
ob_cube = bpy.data.objects.new('Cube', me_cube_001)

# ---- transforms, parenting, visibility, modifiers, constraints
ob_plane.location = (0.0, 17.05, 20.16)
ob_plane.lineart.crease_threshold = 0.0
ob_fcontroller.location = (0.0, 0.0, 0.0)
ob_fcontroller.lineart.crease_threshold = 0.0
ob_pcontrol2.parent = ob_fcontroller
ob_pcontrol2.location = (0.0, 0.0, 0.0)
ob_pcontrol2.rotation_euler = (0.0, -0.0, 1.877)
ob_pcontrol2.lineart.crease_threshold = 0.0
ob_pcontrol1.parent = ob_fcontroller
ob_pcontrol1.location = (0.0, 0.0, 0.0)
ob_pcontrol1.rotation_euler = (0.0, -0.0, 1.877)
ob_pcontrol1.lineart.crease_threshold = 0.0
ob_pcontrol4.parent = ob_fcontroller
ob_pcontrol4.location = (0.0, 0.0, 0.0)
ob_pcontrol4.rotation_euler = (0.0, -0.0, 1.877)
ob_pcontrol4.lineart.crease_threshold = 0.0
ob_pconbtrol3.parent = ob_fcontroller
ob_pconbtrol3.location = (0.0, 0.0, 0.0)
ob_pconbtrol3.rotation_euler = (0.0, -0.0, 1.877)
ob_pconbtrol3.lineart.crease_threshold = 0.0
ob_armature.location = (0.0, 0.0, 0.0)
ob_armature.show_in_front = True
ob_armature.lineart.crease_threshold = 0.0
ob_cube.parent = ob_armature
ob_cube.location = (0.0, 0.0, 0.0)
ob_cube.lineart.crease_threshold = 0.0
_vg = ob_cube.vertex_groups.new(name='Bone')
for _i, _w in zip([0, 1, 2, 3, 4, 5, 9, 10, 11, 12, 13, 14, 15, 16, 17, 18, 19, 421, 427, 433, 434, 440, 446, 452, 458, 464, 465, 466, 467, 468, 469, 470, 471, 472, 473, 474, 475, 476, 477, 478, 479, 480, 481, 482, 483, 484, 485, 486, 487], [1.0, 1.0, 1.0, 1.0, 1.0, 1.0, 1.0, 1.0, 1.0, 1.0, 1.0, 1.0, 1.0, 1.0, 1.0, 1.0, 1.0, 0.998, 0.998, 0.998, 0.998, 0.998, 0.998, 0.998, 0.998, 1.0, 1.0, 1.0, 1.0, 1.0, 1.0, 1.0, 1.0, 1.0, 1.0, 1.0, 1.0, 1.0, 1.0, 1.0, 1.0, 1.0, 1.0, 1.0, 1.0, 1.0, 1.0, 1.0, 1.0]): _vg.add([_i], _w, 'REPLACE')
_vg = ob_cube.vertex_groups.new(name='Bone.001')
for _i, _w in zip([418, 419, 420, 424, 425, 426, 430, 431, 432, 435, 436, 437, 441, 442, 443, 447, 448, 449, 453, 454, 455, 459, 460, 461], [0.9982, 1.0, 0.9979, 0.9982, 1.0, 0.9979, 0.9982, 1.0, 0.9979, 0.9979, 1.0, 0.9982, 0.9979, 1.0, 0.9982, 0.9979, 1.0, 0.9982, 0.9979, 1.0, 0.9982, 0.9979, 1.0, 0.9982]): _vg.add([_i], _w, 'REPLACE')
_vg = ob_cube.vertex_groups.new(name='Bone.002')
for _i, _w in zip([224, 225, 226, 227, 228, 229, 230, 231, 380, 385, 390, 391, 396, 401, 406, 411, 416, 417, 422, 423, 428, 429, 438, 439, 444, 445, 450, 451, 456, 457, 462, 463], [1.0, 1.0, 1.0, 1.0, 1.0, 1.0, 1.0, 1.0, 0.9987, 0.9987, 0.9987, 0.9987, 0.9987, 0.9987, 0.9987, 0.9987, 1.0, 0.9982, 1.0, 0.9982, 1.0, 0.9982, 0.9982, 1.0, 0.9982, 1.0, 0.9982, 1.0, 0.9982, 1.0, 0.9982, 1.0]): _vg.add([_i], _w, 'REPLACE')
_vg = ob_cube.vertex_groups.new(name='Bone.003')
for _i, _w in zip([378, 379, 383, 384, 388, 389, 392, 393, 397, 398, 402, 403, 407, 408, 412, 413], [0.9986, 0.9987, 0.9986, 0.9987, 0.9986, 0.9987, 0.9987, 0.9986, 0.9987, 0.9986, 0.9987, 0.9986, 0.9987, 0.9986, 0.9987, 0.9986]): _vg.add([_i], _w, 'REPLACE')
_vg = ob_cube.vertex_groups.new(name='Bone.004')
for _i, _w in zip([6, 7, 8, 20, 21, 22, 23, 24, 232, 233, 234, 235, 236, 237, 238, 239, 240, 241, 242, 243, 244, 245, 246, 247, 256, 257, 258, 259, 260, 261, 262, 263, 264, 265, 266, 267, 268, 269, 270, 271, 272, 273, 274, 275, 276, 277, 278, 279, 280, 281, 282, 283, 284, 285, 286, 287, 288, 289, 290, 291, 292, 293, 294, 295, 296, 297, 298, 299, 300, 301, 302, 303, 304, 305, 306, 307, 308, 309, 310, 311, 312, 313, 314, 315, 316, 317, 318, 319, 320, 321, 322, 323, 324, 327, 328, 329, 330, 331, 332, 333, 334, 335, 336, 337, 338, 339, 343, 344, 345, 346, 347, 348, 349, 351, 352, 353, 354, 355, 356, 357, 358, 359, 360, 361, 362, 363, 368, 369, 370, 371, 372, 373, 374, 375, 376, 377, 381, 382, 386, 387, 394, 395, 399, 400, 404, 405, 409, 410, 414, 415], [0.01489, 0.01143, 0.01267, 0.01477, 0.01611, 0.01107, 0.01385, 0.008979, 0.05351, 0.05527, 0.05505, 0.05463, 0.05653, 0.04725, 0.05147, 0.05081, 0.157, 0.1657, 0.1603, 0.1836, 0.1871, 0.1758, 0.1896, 0.1939, 0.07317, 0.07341, 0.07061, 0.08185, 0.08233, 0.07165, 0.08613, 0.08723, 0.3322, 0.3351, 0.2705, 0.3474, 0.3523, 0.2737, 0.2781, 0.262, 0.1779, 0.1735, 0.2259, 0.2207, 0.123, 0.1196, 0.1247, 0.2101, 0.206, 0.1759, 0.2224, 0.191, 0.2384, 0.211, 0.1394, 0.2265, 0.1638, 0.1641, 0.2249, 0.2243, 0.09423, 0.09553, 0.1006, 0.2094, 0.2057, 0.1682, 0.2273, 0.1684, 0.2284, 0.2061, 0.09981, 0.2101, 0.1468, 0.148, 0.2258, 0.2257, 0.05799, 0.05983, 0.06281, 0.2015, 0.2018, 0.1518, 0.227, 0.1507, 0.227, 0.2016, 0.06073, 0.2013, 0.1306, 0.1309, 0.2262, 0.2262, 0.0004434, 0.1913, 0.1981, 0.1358, 0.2266, 0.1356, 0.2266, 0.1981, 0.004757, 0.1909, 0.114, 0.1132, 0.2262, 0.2262, 0.1912, 0.198, 0.1246, 0.2266, 0.1251, 0.2266, 0.198, 0.1912, 0.1459, 0.1465, 0.1512, 0.1505, 0.1277, 0.1285, 0.1336, 0.1327, 0.05883, 0.06064, 0.06379, 0.06204, 0.2019, 0.2017, 0.2024, 0.2014, 0.1976, 0.1973, 0.176, 0.1761, 0.9987, 0.9986, 0.9987, 0.9986, 0.9987, 0.9986, 0.9986, 0.9987, 0.9986, 0.9987, 0.9986, 0.9987, 0.9986, 0.9987, 0.9986, 0.9987]): _vg.add([_i], _w, 'REPLACE')
_vg = ob_cube.vertex_groups.new(name='Bone.005')
for _i, _w in zip([6, 7, 8, 20, 21, 22, 23, 24, 26, 27, 28, 29, 30, 32, 33, 34, 35, 36, 37, 38, 39, 40, 41, 43, 45, 46, 47, 48, 49, 51, 52, 55, 56, 58, 59, 61, 63, 66, 86, 232, 233, 234, 235, 236, 237, 238, 239, 240, 241, 242, 243, 244, 245, 246, 247, 248, 249, 250, 251, 252, 253, 254, 255, 256, 257, 258, 259, 260, 261, 262, 263, 264, 265, 266, 267, 268, 269, 270, 271, 272, 273, 274, 275, 276, 277, 278, 279, 280, 281, 282, 283, 284, 285, 286, 287, 288, 289, 290, 291, 292, 293, 294, 295, 296, 297, 298, 299, 300, 301, 302, 303, 304, 305, 306, 307, 308, 309, 310, 311, 312, 313, 314, 315, 316, 317, 318, 319, 320, 321, 322, 323, 324, 325, 326, 327, 328, 329, 330, 331, 332, 333, 334, 335, 336, 337, 338, 339, 340, 341, 342, 343, 344, 345, 346, 347, 348, 349, 350, 351, 352, 353, 354, 355, 356, 357, 358, 359, 360, 361, 362, 363, 364, 365, 366, 367, 368, 369, 370, 371, 372, 373, 374, 375], [0.95, 0.946, 0.933, 0.9506, 0.9469, 0.9407, 0.9304, 0.9311, 0.9499, 0.9487, 0.9357, 0.8993, 0.8925, 0.9442, 0.9232, 0.8973, 0.06601, 0.08494, 0.1912, 0.08447, 0.05204, 0.04003, 0.08939, 0.06382, 0.005046, 0.07504, 0.1636, 0.1787, 0.04614, 0.9996, 0.06717, 0.05274, 0.04238, 0.06942, 0.02574, 0.02078, 0.04545, 0.05962, 0.0008436, 0.9232, 0.9328, 0.9329, 0.9195, 0.9292, 0.9256, 0.9328, 0.9284, 0.8324, 0.831, 0.8239, 0.8079, 0.8105, 0.8195, 0.7949, 0.7999, 0.6814, 0.6952, 0.8491, 0.8802, 0.8813, 0.6942, 0.8699, 0.7932, 0.9205, 0.9252, 0.9199, 0.9133, 0.9167, 0.9261, 0.9036, 0.9089, 0.6557, 0.6636, 0.7236, 0.628, 0.6413, 0.7117, 0.72, 0.7106, 0.6104, 0.6185, 0.7726, 0.7778, 0.4207, 0.4324, 0.4287, 0.7106, 0.7164, 0.6188, 0.7763, 0.5997, 0.7602, 0.71, 0.4055, 0.6927, 0.5663, 0.5701, 0.7736, 0.7742, 0.3251, 0.3323, 0.3295, 0.6891, 0.6964, 0.571, 0.7713, 0.5669, 0.7702, 0.6947, 0.322, 0.6869, 0.5042, 0.5086, 0.7727, 0.7728, 0.1973, 0.2039, 0.2067, 0.6665, 0.6748, 0.5164, 0.7716, 0.5123, 0.7715, 0.6739, 0.1995, 0.6655, 0.4475, 0.4486, 0.7723, 0.7724, 0.08535, 0.0749, 0.0791, 0.6345, 0.6607, 0.4629, 0.7719, 0.4624, 0.7719, 0.6604, 0.09047, 0.6329, 0.3904, 0.3879, 0.7724, 0.7724, 0.06718, 0.06637, 0.05968, 0.634, 0.6602, 0.425, 0.7719, 0.4266, 0.7719, 0.6602, 0.0605, 0.6339, 0.5014, 0.5033, 0.5141, 0.5119, 0.4372, 0.4401, 0.4559, 0.4529, 0.2003, 0.2066, 0.2097, 0.204, 0.04101, 0.05107, 0.06576, 0.05691, 0.675, 0.6742, 0.6692, 0.6661, 0.6585, 0.6576, 0.584, 0.5846]): _vg.add([_i], _w, 'REPLACE')
_vg = ob_cube.vertex_groups.new(name='Bone.006')
for _i, _w in zip([25, 31, 35, 36, 37, 39, 42, 43, 45, 46, 47, 48, 49, 50, 53, 54, 55, 56, 57, 58, 59, 61, 62, 64, 65, 66, 70, 71, 74, 75, 82, 83, 86, 87, 97, 101, 250, 251, 252], [0.4868, 0.02879, 0.7378, 0.5151, 0.01078, 0.05761, 0.05242, 0.3932, 0.06036, 0.3833, 0.1554, 0.06402, 0.04039, 0.08776, 0.04355, 0.08938, 0.8873, 0.3606, 0.03626, 0.4076, 0.08312, 0.003702, 0.07237, 0.02709, 0.05119, 0.3725, 0.09324, 0.1184, 0.08097, 0.1143, 0.08254, 0.007793, 0.08306, 0.0339, 0.01001, 0.01086, 0.0512, 0.06704, 0.04105]): _vg.add([_i], _w, 'REPLACE')
_vg = ob_cube.vertex_groups.new(name='Bone.007')
for _i, _w in zip([25, 31, 35, 36, 39, 42, 43, 46, 47, 48, 53, 54, 56, 57, 58, 59, 64, 65, 66, 70, 71, 74, 75, 82, 86, 97, 101, 252], [0.4784, 0.5597, 0.1259, 0.137, 0.05384, 0.5998, 0.2187, 0.2162, 0.08702, 0.01961, 0.2494, 0.1298, 0.2365, 0.09106, 0.1982, 0.03009, 0.2329, 0.2504, 0.1924, 0.07771, 0.0906, 0.07551, 0.09296, 0.037, 0.03809, 0.004676, 0.005953, 0.02221]): _vg.add([_i], _w, 'REPLACE')
_vg = ob_cube.vertex_groups.new(name='Bone.008')
for _i, _w in zip([31, 35, 36, 42, 43, 46, 47, 50, 53, 54, 56, 57, 58, 59, 62, 64, 65, 66, 68, 70, 71, 72, 74, 75, 80, 82, 86, 96, 97, 98, 100, 101], [0.2412, 0.01769, 0.1034, 0.2664, 0.1477, 0.1446, 0.05841, 0.02308, 0.5069, 0.5268, 0.1499, 0.1823, 0.1533, 0.0117, 0.00942, 0.5247, 0.5584, 0.1744, 0.1985, 0.1486, 0.1613, 0.2265, 0.1921, 0.1761, 0.004969, 0.01211, 0.01251, 0.05146, 0.06457, 0.002763, 0.05235, 0.0675]): _vg.add([_i], _w, 'REPLACE')
_vg = ob_cube.vertex_groups.new(name='Bone.009')
for _i, _w in zip([42, 53, 54, 64, 65, 68, 69, 70, 71, 72, 73, 74, 75, 94, 95, 96, 97, 98, 99, 100, 101, 120, 121, 122, 123, 124, 125, 126, 127, 146, 148, 149, 150, 152, 153], [0.03698, 0.01068, 0.1452, 0.03062, 0.09702, 0.793, 0.9784, 0.5988, 0.5318, 0.7546, 0.9968, 0.573, 0.5223, 0.9588, 0.9978, 0.7553, 0.7646, 0.9595, 0.9929, 0.695, 0.7511, 0.4238, 0.072, 0.1164, 0.1515, 0.4169, 0.157, 0.1381, 0.1613, 0.03301, 0.007671, 0.01648, 0.06754, 0.007263, 0.02075]): _vg.add([_i], _w, 'REPLACE')
_vg = ob_cube.vertex_groups.new(name='Bone.010')
for _i, _w in zip([94, 96, 97, 98, 100, 101, 120, 121, 122, 123, 124, 125, 126, 127, 146, 147, 148, 149, 150, 152, 153, 172, 174, 175, 176, 177, 178, 179, 200, 201, 204, 205], [0.02722, 0.09389, 0.0722, 0.01543, 0.1468, 0.08224, 0.5553, 0.8495, 0.5897, 0.5272, 0.5643, 0.649, 0.411, 0.5, 0.6811, 0.1592, 0.1614, 0.1583, 0.5426, 0.1258, 0.1598, 0.07478, 0.06963, 0.07919, 0.09901, 0.07474, 0.07577, 0.08169, 0.05592, 0.05572, 0.05574, 0.05727]): _vg.add([_i], _w, 'REPLACE')
_vg = ob_cube.vertex_groups.new(name='Bone.011')
for _i, _w in zip([96, 100, 121, 122, 123, 125, 126, 127, 146, 147, 148, 149, 150, 151, 152, 153, 154, 157, 168, 169, 170, 171, 172, 173, 174, 175, 176, 177, 178, 179, 180, 181, 183, 184, 195, 197, 198, 199, 200, 201, 202, 203, 204, 205, 206, 207, 209, 210, 211], [0.02571, 0.0351, 0.0637, 0.2464, 0.2801, 0.1896, 0.4156, 0.2979, 0.2356, 0.3991, 0.6333, 0.6749, 0.3735, 0.9738, 0.7387, 0.6807, 0.0, 0.0, 0.0, 0.0, 0.0, 0.0, 0.8566, 0.9822, 0.6773, 0.7164, 0.871, 0.9061, 0.776, 0.7255, 0.0, 0.0, 0.0, 0.0, 0.0, 0.0, 0.9715, 0.9626, 0.7877, 0.7933, 0.9699, 0.9625, 0.7929, 0.79, 0.0, 0.0, 0.0, 0.0, 0.0]): _vg.add([_i], _w, 'REPLACE')
_vg = ob_cube.vertex_groups.new(name='Bone.012')
for _i, _w in zip([39, 40, 43, 45, 49, 50, 53, 57, 61, 62, 64, 78, 81, 104, 107, 254], [0.7273, 0.1026, 0.009449, 0.4049, 0.1113, 0.4437, 0.03033, 0.326, 0.08729, 0.4602, 0.0125, 0.09251, 0.1033, 0.0291, 0.03011, 0.0562]): _vg.add([_i], _w, 'REPLACE')
_vg = ob_cube.vertex_groups.new(name='Bone.013')
for _i, _w in zip([31, 39, 44, 45, 50, 53, 57, 62, 64, 67, 77, 78, 80, 81, 104, 107], [0.09755, 0.0366, 0.9512, 0.1227, 0.09315, 0.07281, 0.0664, 0.1077, 0.07548, 0.9602, 0.0943, 0.2895, 0.07041, 0.2562, 0.1243, 0.1196]): _vg.add([_i], _w, 'REPLACE')
_vg = ob_cube.vertex_groups.new(name='Bone.014')
for _i, _w in zip([53, 57, 64, 76, 77, 78, 79, 80, 81, 102, 103, 104, 105, 106, 107, 130, 132, 133, 156, 159, 189, 193, 214, 215, 218, 219], [0.0122, 0.1509, 0.02516, 0.8846, 0.5227, 0.4667, 0.8784, 0.7504, 0.4847, 0.1092, 0.03694, 0.5642, 0.1531, 0.5536, 0.5681, 0.1418, 0.1545, 0.1617, 0.03492, 0.04825, 0.04014, 0.03366, 0.01407, 0.177, 0.01738, 0.1682]): _vg.add([_i], _w, 'REPLACE')
_vg = ob_cube.vertex_groups.new(name='Bone.015')
for _i, _w in zip([76, 77, 78, 79, 80, 81, 102, 103, 104, 105, 106, 107, 128, 129, 130, 131, 132, 133, 148, 149, 152, 153, 156, 158, 159, 168, 169, 170, 171, 174, 175, 178, 179, 182, 185, 194, 195, 196, 197, 200, 201, 204, 205, 208, 211, 220, 221, 222, 223], [0.08395, 0.3476, 0.09257, 0.06856, 0.0, 0.08934, 0.8205, 0.0, 0.2618, 0.7828, 0.0, 0.2676, 0.1362, 0.9033, 0.5961, 0.1781, 0.3716, 0.5131, 0.08235, 0.0611, 0.05885, 0.05713, 0.7291, 0.06135, 0.6683, 0.0, 0.0, 0.0, 0.0, 0.2057, 0.1546, 0.107, 0.1425, 0.2272, 0.2397, 0.0, 0.0, 0.0, 0.0, 0.1224, 0.1174, 0.1178, 0.1182, 0.05111, 0.1631, 0.0, 0.0, 0.0, 0.0]): _vg.add([_i], _w, 'REPLACE')
_vg = ob_cube.vertex_groups.new(name='Bone.016')
for _i, _w in zip([102, 105, 106, 122, 128, 129, 130, 131, 132, 133, 146, 147, 148, 149, 152, 153, 154, 155, 156, 157, 158, 159, 168, 169, 170, 171, 172, 174, 175, 178, 179, 180, 181, 182, 183, 184, 185, 194, 195, 196, 197, 200, 201, 204, 205, 206, 207, 208, 209, 210, 211, 220, 221, 222, 223], [0.07252, 0.06509, 0.1381, 0.0155, 0.8586, 0.09216, 0.07952, 0.8102, 0.5208, 0.09551, 0.03187, 0.4151, 0.09333, 0.07126, 0.0436, 0.06569, 0.9578, 0.9822, 0.2332, 0.9748, 0.9289, 0.2875, 0.0, 0.08369, 0.0, 0.09571, 0.06002, 0.02261, 0.02304, 0.01015, 0.02273, 0.6902, 0.9047, 0.799, 0.7503, 0.9791, 0.7916, 0.0, 0.0, 0.0, 0.0, 0.00141, 0.0006105, 0.0005871, 0.001779, 0.4144, 0.8057, 0.9341, 0.4583, 0.8649, 0.826, 0.0, 0.1066, 0.0, 0.109]): _vg.add([_i], _w, 'REPLACE')
_vg = ob_cube.vertex_groups.new(name='Bone.017')
for _i, _w in zip([33, 34, 38, 40, 41, 45, 47, 48, 49, 50, 52, 61, 62, 63, 248, 253, 255, 276, 277, 278, 279, 280, 285, 286, 287, 292, 293, 294, 295, 296, 301, 302, 303, 308, 309, 310, 311, 312, 317, 318, 319, 324, 325, 326, 327, 328, 333, 334, 335, 340, 341, 342, 343, 344, 349, 350, 351, 360, 361, 362, 363, 364, 365, 366, 367, 368, 369, 370, 371, 372, 373, 374, 375], [0.02206, 0.05742, 0.0894, 0.09426, 0.7853, 0.06075, 0.01777, 0.09353, 0.2196, 0.0695, 0.2233, 0.1264, 0.06065, 0.1725, 0.05519, 0.222, 0.117, 0.217, 0.213, 0.2135, 0.07829, 0.07661, 0.07804, 0.2176, 0.07974, 0.2755, 0.2716, 0.273, 0.1005, 0.09695, 0.09827, 0.2771, 0.102, 0.3511, 0.3483, 0.3515, 0.1311, 0.1224, 0.1236, 0.356, 0.1323, 0.4365, 0.4444, 0.4427, 0.1733, 0.1403, 0.1406, 0.4345, 0.1754, 0.4501, 0.4507, 0.4568, 0.1739, 0.1408, 0.1408, 0.4562, 0.174, 0.3429, 0.3368, 0.3457, 0.3495, 0.4675, 0.4628, 0.4525, 0.459, 0.1222, 0.1232, 0.1275, 0.1316, 0.143, 0.1442, 0.2392, 0.2385]): _vg.add([_i], _w, 'REPLACE')
_vg = ob_cube.vertex_groups.new(name='Bone.018')
for _i, _w in zip([39, 40, 41, 45, 47, 48, 49, 50, 52, 57, 61, 62, 63, 78, 81, 85, 255, 276, 277, 278, 286, 292, 293, 294, 302, 308, 309, 310, 318, 324, 325, 326, 334, 340, 341, 342, 350, 360, 361, 362, 363, 364, 365, 366, 367], [0.05056, 0.673, 0.02835, 0.2618, 0.06936, 0.1923, 0.4742, 0.2079, 0.4592, 0.06745, 0.6425, 0.2088, 0.5469, 0.02373, 0.03288, 0.0001297, 0.03638, 0.2389, 0.2346, 0.2326, 0.2371, 0.3048, 0.3003, 0.2964, 0.3007, 0.3934, 0.3878, 0.3787, 0.3836, 0.4528, 0.4585, 0.4541, 0.4476, 0.4628, 0.4632, 0.4654, 0.4649, 0.3977, 0.3958, 0.3806, 0.3843, 0.4734, 0.4709, 0.4619, 0.4669]): _vg.add([_i], _w, 'REPLACE')
_vg = ob_cube.vertex_groups.new(name='Bone.019')
for _i, _w in zip([49, 52, 61, 63, 90, 91, 92, 93, 338, 339, 358, 359], [0.02612, 0.03767, 0.01453, 0.02738, 0.974, 0.9637, 0.9792, 0.965, 0.0, 0.0, 0.0, 0.0]): _vg.add([_i], _w, 'REPLACE')
_vg = ob_cube.vertex_groups.new(name='Bone.020')
for _i, _w in zip([116, 117, 118, 119], [0.9767, 0.9936, 0.9737, 0.9912]): _vg.add([_i], _w, 'REPLACE')
_vg = ob_cube.vertex_groups.new(name='Bone.021')
for _i, _w in zip([111, 114, 115, 134, 136, 137, 138, 139, 140, 141, 142, 143, 144, 145, 168, 169, 170, 171, 194, 195, 196, 197, 220, 221, 222, 223], [0.08185, 0.03073, 0.08165, 0.02164, 0.05564, 0.4308, 0.02638, 0.06956, 0.1239, 0.3682, 0.9708, 0.9893, 0.9753, 0.9906, 0.4558, 0.4578, 0.4605, 0.4621, 0.2255, 0.2423, 0.2345, 0.2513, 0.104, 0.1442, 0.1102, 0.1487]): _vg.add([_i], _w, 'REPLACE')
_vg = ob_cube.vertex_groups.new(name='Bone.022')
for _i, _w in zip([111, 115, 136, 137, 139, 140, 141, 160, 161, 162, 163, 167, 186, 187, 188, 189, 190, 193, 212, 214, 215, 216, 218, 219], [0.03257, 0.03314, 0.01136, 0.1827, 0.03702, 0.07484, 0.229, 0.005557, 0.1267, 0.4395, 0.3878, 0.4224, 0.05131, 0.1087, 0.08091, 0.08732, 0.03758, 0.11, 0.05938, 0.003936, 0.08382, 0.05265, 3.75e-05, 0.0862]): _vg.add([_i], _w, 'REPLACE')
_vg = ob_cube.vertex_groups.new(name='Bone.023')
for _i, _w in zip([8, 24, 28, 29, 30, 36, 37, 38, 41, 43, 46, 47, 56, 58, 59, 66, 82, 83, 86, 248, 249, 250, 253, 272, 273, 281, 283, 288, 289, 297, 299, 304, 305, 313, 315, 320, 321, 329, 331, 336, 337, 345, 347, 352, 353, 354, 355, 356, 357, 358, 359], [0.006575, 0.0008295, 0.005532, 0.07785, 0.06751, 0.08123, 0.7075, 0.7624, 0.07193, 0.06819, 0.07698, 0.01682, 0.06359, 0.08851, 0.5055, 0.07482, 0.03938, 0.05721, 0.03588, 0.2396, 0.2854, 0.06292, 0.0539, 0.0575, 0.05646, 0.05455, 0.05564, 0.07397, 0.07278, 0.06877, 0.06971, 0.09693, 0.09572, 0.0859, 0.08713, 0.1313, 0.1309, 0.09882, 0.09903, 0.178, 0.1801, 0.09185, 0.09219, 0.09659, 0.09498, 0.08615, 0.08663, 0.1378, 0.136, 0.1006, 0.1013]): _vg.add([_i], _w, 'REPLACE')
_vg = ob_cube.vertex_groups.new(name='Bone.024')
for _i, _w in zip([36, 37, 38, 43, 46, 47, 48, 52, 56, 58, 59, 60, 63, 66, 82, 83, 84, 85, 86, 87, 88, 89, 108, 109, 110, 111, 112, 113, 114, 115, 134, 138, 139, 140, 272, 273, 281, 283, 288, 289, 297, 299, 304, 305, 313, 315, 320, 321, 329, 331, 336, 337, 345, 347, 352, 353, 354, 355, 356, 357, 358, 359], [0.06451, 0.01187, 0.05248, 0.064, 0.1093, 0.367, 0.354, 0.1427, 0.08966, 0.1006, 0.2644, 0.9723, 0.1421, 0.08324, 0.5268, 0.5355, 0.2286, 0.7617, 0.5396, 0.6991, 0.9744, 0.7916, 0.1742, 0.02872, 0.03625, 0.1706, 0.1872, 0.2396, 0.2805, 0.1891, 0.02929, 0.03603, 0.03994, 0.01593, 0.153, 0.1502, 0.1497, 0.1526, 0.1948, 0.1919, 0.191, 0.194, 0.2511, 0.2467, 0.2449, 0.2489, 0.2897, 0.2887, 0.3016, 0.302, 0.3169, 0.3181, 0.3577, 0.3553, 0.2551, 0.2543, 0.2476, 0.2499, 0.2964, 0.2945, 0.309, 0.3122]): _vg.add([_i], _w, 'REPLACE')
_vg = ob_cube.vertex_groups.new(name='Bone.025')
for _i, _w in zip([47, 59, 82, 83, 84, 85, 86, 87, 89, 108, 109, 110, 111, 112, 113, 114, 115, 134, 136, 137, 138, 139, 140, 141], [0.008633, 0.03151, 0.2248, 0.3219, 0.739, 0.1623, 0.214, 0.1081, 0.133, 0.6319, 0.9049, 0.8866, 0.4492, 0.598, 0.2351, 0.1752, 0.4262, 0.1697, 0.001739, 0.02521, 0.171, 0.08743, 0.0414, 0.0287]): _vg.add([_i], _w, 'REPLACE')
_vg = ob_cube.vertex_groups.new(name='Bone.026')
for _i, _w in zip([87, 108, 109, 110, 111, 112, 113, 114, 115, 134, 135, 136, 137, 138, 139, 140, 141, 160, 161, 162, 164, 165, 186, 190], [0.05589, 0.1396, 0.02254, 0.05088, 0.1935, 0.155, 0.4206, 0.3948, 0.1956, 0.5415, 0.9586, 0.8321, 0.1944, 0.5178, 0.3631, 0.1844, 0.1788, 0.1184, 0.07658, 0.03503, 0.1108, 0.03218, 0.002213, 0.003755]): _vg.add([_i], _w, 'REPLACE')
_vg = ob_cube.vertex_groups.new(name='Bone.027')
for _i, _w in zip([111, 113, 114, 115, 120, 124, 128, 131, 132, 134, 136, 137, 138, 139, 140, 141, 147, 154, 155, 157, 158, 160, 161, 162, 163, 164, 165, 166, 167, 174, 180, 181, 183, 184, 186, 187, 188, 189, 190, 191, 192, 193, 199, 200, 203, 204, 207, 208, 210, 211, 212, 213, 214, 215, 216, 217, 218, 219, 342, 350], [0.05323, 0.05339, 0.08524, 0.05462, 0.0, 0.0, 0.0, 0.0, 0.0, 0.185, 0.05083, 0.1358, 0.1996, 0.3888, 0.5375, 0.1642, 0.0, 0.0, 0.0, 0.0, 0.0, 0.8366, 0.7782, 0.6881, 0.7704, 0.8429, 0.9326, 0.9726, 0.7162, 0.0, 0.0, 0.0, 0.0, 0.0, 0.9173, 0.8654, 0.9361, 1.0, 0.9247, 0.9778, 0.9898, 1.0, 0.2, 0.0, 0.2, 0.0, 0.0, 0.0, 0.0, 0.0, 0.9247, 0.9931, 0.9401, 0.932, 0.9318, 0.9958, 0.9442, 0.9382, 0.002367, 0.002258]): _vg.add([_i], _w, 'REPLACE')
_m = ob_cube.modifiers.new('Armature', 'ARMATURE')
_m.object = ob_armature

# ---- collection membership
col_collection_1.objects.link(ob_plane)
col_collection_1.objects.link(ob_fcontroller)
col_collection_1.objects.link(ob_pcontrol2)
col_collection_1.objects.link(ob_pcontrol1)
col_collection_1.objects.link(ob_pcontrol4)
col_collection_1.objects.link(ob_pconbtrol3)
col_collection_1.objects.link(ob_armature)
col_collection_1.objects.link(ob_cube)

# ---- scene / render settings (as saved in the file)
scene.frame_start = 1; scene.frame_end = 250; scene.frame_set(1)
scene.render.engine = 'BLENDER_EEVEE_NEXT'
scene.render.resolution_percentage = 50
scene.render.dither_intensity = 0.0
scene.cycles.use_denoising = False
scene.cycles.samples = 128
scene.cycles.sampling_pattern = 'TABULATED_SOBOL'
scene.cycles.use_adaptive_sampling = False
scene.cycles.use_light_tree = False
scene.cycles.blur_glossy = 0.0
scene.cycles.sample_clamp_indirect = 0.0
scene.view_settings.view_transform = 'Standard'
bpy.context.view_layer.update()

# ---- added for rendering (the .blend has no active camera and no usable light): camera, sun
cam_auto = bpy.data.cameras.new('AutoCamera')
cam_auto.lens = 50.0
cam_auto.sensor_width = 36.0
cam_auto.clip_end = 5107.19
ob_auto_camera = bpy.data.objects.new('AutoCamera', cam_auto)
scene.collection.objects.link(ob_auto_camera)
ob_auto_camera.location = (282.175, -478.36, 255.928)
ob_auto_camera.rotation_euler = (1.09748, -7.21219e-08, 0.694738)
scene.camera = ob_auto_camera
light_auto_sun = bpy.data.lights.new('AutoSun', 'SUN')
light_auto_sun.energy = 3.0
light_auto_sun.angle = 0.0523599
ob_auto_sun = bpy.data.objects.new('AutoSun', light_auto_sun)
scene.collection.objects.link(ob_auto_sun)
ob_auto_sun.rotation_euler = (0.872665, 0.174533, 0.523599)
bpy.context.view_layer.update()
